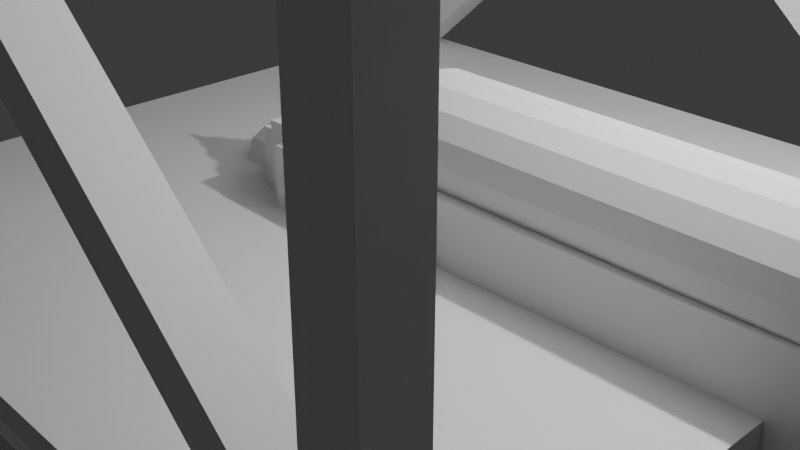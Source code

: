 # Source: test.blend  (saved by Blender 4.5.90; exported with 4.5.12 LTS)
import bpy
from mathutils import Matrix  # noqa: F401  (used for matrix-valued properties, if any)

bpy.ops.wm.read_factory_settings(use_empty=True)
scene = bpy.context.scene
scene.name = 'Scene'

# ---- collections
col_collection = bpy.data.collections.new('Collection'); scene.collection.children.link(col_collection)

# ---- materials (node trees are filled in below, after node groups)
mat_material = bpy.data.materials.new('Material')
mat_material.alpha_threshold = 0.0
mat_material.roughness = 0.5
mat_material.line_color = (0.0, 0.0, 0.0, 1.0)

# ---- material node trees
mat_material.use_nodes = True; mat_material.node_tree.nodes.clear()
_N = mat_material.node_tree.nodes; _L = mat_material.node_tree.links
n0 = _N.new('ShaderNodeOutputMaterial'); n0.name = 'Material Output'; n0.location = (200, 100)
n1 = _N.new('ShaderNodeBsdfPrincipled'); n1.name = 'Principled BSDF'; n1.location = (-200, 100)
n1.inputs[3].default_value = 1.45
_L.new(n1.outputs[0], n0.inputs[0])
n0.is_active_output = True

# ---- world
world_world = bpy.data.worlds.new('World'); scene.world = world_world
world_world.use_nodes = True; world_world.node_tree.nodes.clear()
_N = world_world.node_tree.nodes; _L = world_world.node_tree.links
n0 = _N.new('ShaderNodeOutputWorld'); n0.name = 'World Output'; n0.location = (200, 100)
n1 = _N.new('ShaderNodeBackground'); n1.name = 'Background'; n1.location = (-200, 100)
n1.inputs[0].default_value = (0.05088, 0.05088, 0.05088, 1.0)
_L.new(n1.outputs[0], n0.inputs[0])
n0.is_active_output = True
world_world.color = (0.05088, 0.05088, 0.05088)
world_world.sun_shadow_jitter_overblur = 0.0

# ---- cameras
cam_camera = bpy.data.cameras.new('Camera')
cam_camera.clip_end = 100.0
cam_camera.ortho_scale = 7.314

# ---- lights
light_light = bpy.data.lights.new('Light', 'POINT')
light_light.energy = 1000.0
light_light.shadow_soft_size = 0.1

# ---- meshes
me_cube = bpy.data.meshes.new('Cube')
me_cube.from_pydata([(-4.4, -4.4, 0.132), (-4.4, -4.4, -0.132), (-4.4, 0.0, -0.132), (-4.4, 0.0, 0.132), (0.0, -4.4, 0.132), (0.0, -4.4, -0.132), (0.0, 0.0, -0.132), (0.0, 0.0, 0.132), (-4.24, -4.24, -9.201), (-4.24, -4.24, 7.258), (-4.24, -3.76, -9.201), (-4.24, -3.76, 7.258), (-3.76, -4.24, -9.201), (-3.76, -4.24, 7.258), (-3.76, -3.76, -9.201), (-3.76, -3.736, 7.258), (-4.24, -4.24, 6.807), (-4.24, -3.76, 6.807), (-3.76, -3.736, 6.807), (-3.76, -4.24, 6.807), (-4.24, -3.76, 0.07021), (-3.76, -3.76, 0.07021), (-3.76, -4.222, 0.07021), (-4.24, -4.24, 0.07021), (-4.24, -4.24, 0.5453), (-4.24, -3.76, 0.5453), (-3.76, -3.76, 0.5453), (-3.76, -4.222, 0.5453), (-4.24, -3.76, -1.644), (-3.76, -3.76, -1.644), (-3.76, -4.24, -1.644), (-4.24, -4.24, -1.644), (-4.24, -3.76, -2.137), (-3.76, -3.76, -2.137), (-3.76, -4.24, -2.137), (-4.24, -4.24, -2.137), (4.4, -4.4, 0.132), (4.4, -4.4, -0.132), (4.4, 0.0, -0.132), (4.4, 0.0, 0.132), (4.24, -4.24, -9.201), (4.24, -4.24, 7.258), (4.24, -3.76, -9.201), (4.24, -3.76, 7.258), (3.76, -4.24, -9.201), (3.76, -4.222, 7.258), (3.76, -3.76, -9.201), (3.76, -3.76, 7.258), (4.24, -4.24, 6.807), (4.24, -3.76, 6.807), (3.76, -3.76, 6.807), (3.76, -4.222, 6.807), (4.24, -3.76, -0.03577), (3.76, -3.736, -0.03577), (3.76, -4.24, -0.03577), (4.24, -4.24, -0.03577), (4.24, -4.24, 0.5453), (4.24, -3.76, 0.5453), (3.76, -3.736, 0.5453), (3.76, -4.24, 0.5453), (4.24, -3.76, -1.644), (3.76, -3.76, -1.644), (3.76, -4.24, -1.644), (4.24, -4.24, -1.644), (4.24, -3.76, -2.137), (3.76, -3.76, -2.137), (3.76, -4.24, -2.137), (4.24, -4.24, -2.137), (-4.4, 4.4, 0.132), (-4.4, 4.4, -0.132), (0.0, 4.4, 0.132), (0.0, 4.4, -0.132), (-4.24, 4.24, -9.201), (-4.24, 4.24, 7.258), (-4.24, 3.76, -9.201), (-4.24, 3.76, 7.258), (-3.76, 4.24, -9.201), (-3.76, 4.224, 7.258), (-3.76, 3.76, -9.201), (-3.76, 3.752, 7.258), (-4.24, 4.24, 6.807), (-4.24, 3.76, 6.807), (-3.76, 3.752, 6.807), (-3.76, 4.224, 6.807), (-4.24, 3.76, 0.07021), (-3.76, 3.76, 0.07021), (-3.76, 4.24, 0.07021), (-4.24, 4.24, 0.07021), (-4.24, 4.24, 0.5453), (-4.24, 3.76, 0.5453), (-3.76, 3.76, 0.5453), (-3.76, 4.24, 0.5453), (-4.24, 3.76, -1.644), (-3.76, 3.76, -1.644), (-3.76, 4.24, -1.644), (-4.24, 4.24, -1.644), (-4.24, 3.76, -2.137), (-3.76, 3.76, -2.137), (-3.76, 4.24, -2.137), (-4.24, 4.24, -2.137), (4.4, 4.4, 0.132), (4.4, 4.4, -0.132), (4.24, 4.24, -9.201), (4.24, 4.24, 7.258), (4.24, 3.76, -9.201), (4.24, 3.76, 7.258), (3.76, 4.24, -9.201), (3.76, 4.24, 7.258), (3.76, 3.76, -9.201), (3.76, 3.76, 7.258), (4.24, 4.24, 6.807), (4.24, 3.76, 6.807), (3.76, 3.76, 6.807), (3.76, 4.24, 6.807), (4.24, 3.76, 0.07021), (3.76, 3.752, 0.07021), (3.76, 4.224, 0.07021), (4.24, 4.24, 0.07021), (4.24, 4.24, 0.5453), (4.24, 3.76, 0.5453), (3.76, 3.752, 0.5453), (3.76, 4.224, 0.5453), (4.24, 3.76, -1.644), (3.76, 3.76, -1.644), (3.76, 4.24, -1.644), (4.24, 4.24, -1.644), (4.24, 3.76, -2.137), (3.76, 3.76, -2.137), (3.76, 4.24, -2.137), (4.24, 4.24, -2.137), (4.24, -3.76, -1.644), (3.76, -3.76, -1.644), (4.24, -3.76, -2.137), (3.76, -3.76, -2.137), (4.24, 3.76, -1.644), (3.76, 3.76, -1.644), (4.24, 3.76, -2.137), (3.76, 3.76, -2.137), (4.401, -4.24, 6.807), (4.401, -4.24, 7.258), (4.401, -3.76, 7.258), (4.401, -3.76, 6.807), (4.401, 4.24, 6.807), (4.401, 4.24, 7.258), (4.401, 3.76, 7.258), (4.401, 3.76, 6.807), (-4.405, -4.24, 6.807), (-4.405, -4.24, 7.258), (-4.405, -3.76, 7.258), (-4.405, -3.76, 6.807), (-4.405, 4.24, 6.807), (-4.405, 4.24, 7.258), (-4.405, 3.76, 7.258), (-4.405, 3.76, 6.807)], [], [(7, 3, 0, 4), (5, 4, 0, 1), (1, 0, 3, 2), (2, 6, 5, 1), (11, 17, 149, 148), (81, 82, 18, 17), (53, 54, 19, 18), (19, 13, 9, 16), (10, 14, 12, 8), (15, 11, 9, 13), (27, 19, 16, 24), (26, 18, 19, 27), (25, 17, 18, 26), (24, 16, 17, 25), (31, 23, 20, 28), (28, 20, 21, 29), (29, 21, 22, 30), (30, 22, 23, 31), (23, 24, 25, 20), (20, 25, 26, 21), (51, 45, 27, 22), (22, 27, 24, 23), (34, 30, 31, 35), (65, 66, 34, 33), (96, 97, 33, 32), (35, 31, 28, 32), (8, 35, 32, 10), (10, 32, 33, 14), (14, 33, 34, 12), (12, 34, 35, 8), (7, 4, 36, 39), (5, 37, 36, 4), (37, 38, 39, 36), (38, 37, 5, 6), (110, 103, 143, 142), (112, 111, 49, 50), (50, 51, 22, 21), (51, 48, 41, 45), (42, 40, 44, 46), (47, 45, 41, 43), (59, 56, 48, 51), (58, 59, 51, 50), (57, 58, 50, 49), (56, 57, 49, 48), (63, 60, 52, 55), (60, 61, 53, 52), (61, 62, 54, 53), (62, 63, 55, 54), (55, 52, 57, 56), (52, 53, 58, 57), (58, 53, 18, 15), (54, 55, 56, 59), (66, 67, 63, 62), (61, 65, 33, 29), (61, 60, 130, 131), (67, 64, 60, 63), (40, 42, 64, 67), (42, 46, 65, 64), (46, 44, 66, 65), (44, 40, 67, 66), (7, 70, 68, 3), (71, 69, 68, 70), (69, 2, 3, 68), (2, 69, 71, 6), (9, 11, 148, 147), (75, 81, 17, 11), (116, 115, 82, 83), (83, 80, 73, 77), (74, 72, 76, 78), (79, 77, 73, 75), (91, 88, 80, 83), (90, 91, 83, 82), (89, 90, 82, 81), (88, 89, 81, 80), (95, 92, 84, 87), (92, 93, 85, 84), (93, 94, 86, 85), (94, 95, 87, 86), (87, 84, 89, 88), (84, 85, 90, 89), (107, 113, 86, 91), (86, 87, 88, 91), (98, 99, 95, 94), (128, 127, 97, 98), (92, 96, 32, 28), (99, 96, 92, 95), (72, 74, 96, 99), (74, 78, 97, 96), (78, 76, 98, 97), (76, 72, 99, 98), (7, 39, 100, 70), (71, 70, 100, 101), (101, 100, 39, 38), (38, 6, 71, 101), (41, 48, 138, 139), (109, 112, 50, 47), (109, 107, 91, 90), (113, 107, 103, 110), (104, 108, 106, 102), (109, 105, 103, 107), (121, 113, 110, 118), (120, 112, 113, 121), (119, 111, 112, 120), (118, 110, 111, 119), (125, 117, 114, 122), (122, 114, 115, 123), (123, 115, 116, 124), (124, 116, 117, 125), (117, 118, 119, 114), (114, 119, 120, 115), (121, 116, 83, 77), (116, 121, 118, 117), (128, 124, 125, 129), (124, 128, 98, 94), (60, 64, 132, 130), (129, 125, 122, 126), (102, 129, 126, 104), (104, 126, 127, 108), (108, 127, 128, 106), (106, 128, 129, 102), (97, 93, 29, 33), (93, 92, 28, 29), (127, 123, 93, 97), (123, 124, 94, 93), (137, 136, 132, 133), (135, 137, 133, 131), (126, 122, 134, 136), (122, 123, 135, 134), (64, 65, 133, 132), (127, 126, 136, 137), (65, 61, 131, 133), (123, 127, 137, 135), (136, 134, 130, 132), (134, 135, 131, 130), (66, 62, 30, 34), (62, 61, 29, 30), (54, 59, 13, 19), (59, 58, 15, 13), (45, 47, 26, 27), (47, 50, 21, 26), (113, 112, 85, 86), (112, 109, 90, 85), (115, 120, 79, 82), (120, 121, 77, 79), (82, 79, 15, 18), (79, 75, 11, 15), (111, 105, 43, 49), (105, 109, 47, 43), (138, 141, 140, 139), (142, 143, 144, 145), (48, 49, 141, 138), (111, 110, 142, 145), (43, 41, 139, 140), (49, 43, 140, 141), (105, 111, 145, 144), (103, 105, 144, 143), (146, 147, 148, 149), (150, 153, 152, 151), (73, 80, 150, 151), (80, 81, 153, 150), (81, 75, 152, 153), (75, 73, 151, 152), (16, 9, 147, 146), (17, 16, 146, 149)])
_uv = me_cube.uv_layers.new(name='UVMap')
_uv.uv.foreach_set('vector', [0.4996, 0.5, 0.4916, 0.5, 0.4916, 0.492, 0.4996, 0.492, 0.4996, 0.4274, 0.4996, 0.4435, 0.4916, 0.4435, 0.4916, 0.4274, 0.492, 0.4274, 0.492, 0.4435, 0.5, 0.4435, 0.5, 0.4274, 0.4916, 0.5, 0.4996, 0.5, 0.4996, 0.492, 0.4916, 0.492, 0.4919, 0.8764, 0.4919, 0.8491, 0.4916, 0.8491, 0.4916, 0.8764, 0.4919, 0.5069, 0.4928, 0.5068, 0.4928, 0.4932, 0.4919, 0.4931, 0.4932, 0.4333, 0.4923, 0.4333, 0.4923, 0.8491, 0.4932, 0.8491, 0.4928, 0.8491, 0.4928, 0.8764, 0.4919, 0.8764, 0.4919, 0.8491, 0.4919, 0.4931, 0.4928, 0.4931, 0.4928, 0.4923, 0.4919, 0.4923, 0.4928, 0.4932, 0.4919, 0.4931, 0.4919, 0.4923, 0.4928, 0.4923, 0.4928, 0.4686, 0.4928, 0.8491, 0.4919, 0.8491, 0.4919, 0.4686, 0.4931, 0.4686, 0.4932, 0.8491, 0.4923, 0.8491, 0.4923, 0.4686, 0.4919, 0.4686, 0.4919, 0.8491, 0.4928, 0.8491, 0.4928, 0.4686, 0.4923, 0.4686, 0.4923, 0.8491, 0.4931, 0.8491, 0.4931, 0.4686, 0.4923, 0.3355, 0.4923, 0.4397, 0.4931, 0.4397, 0.4931, 0.3355, 0.4919, 0.3355, 0.4919, 0.4397, 0.4928, 0.4397, 0.4928, 0.3355, 0.4931, 0.3355, 0.4931, 0.4397, 0.4923, 0.4397, 0.4923, 0.3355, 0.4928, 0.3355, 0.4928, 0.4397, 0.4919, 0.4397, 0.4919, 0.3355, 0.4923, 0.4397, 0.4923, 0.4686, 0.4931, 0.4686, 0.4931, 0.4397, 0.4919, 0.4397, 0.4919, 0.4686, 0.4928, 0.4686, 0.4928, 0.4397, 0.5065, 0.8491, 0.5065, 0.8764, 0.4928, 0.4686, 0.4928, 0.4397, 0.4928, 0.4397, 0.4928, 0.4686, 0.4919, 0.4686, 0.4919, 0.4397, 0.4928, 0.3056, 0.4928, 0.3355, 0.4919, 0.3355, 0.4919, 0.3056, 0.5065, 0.4931, 0.5065, 0.4923, 0.4928, 0.4923, 0.4928, 0.4931, 0.4919, 0.5069, 0.4928, 0.5069, 0.4928, 0.4931, 0.4919, 0.4931, 0.4923, 0.3056, 0.4923, 0.3355, 0.4931, 0.3355, 0.4931, 0.3056, 0.4923, -0.1236, 0.4923, 0.3056, 0.4931, 0.3056, 0.4931, -0.1236, 0.4919, -0.1236, 0.4919, 0.3056, 0.4928, 0.3056, 0.4928, -0.1236, 0.4931, -0.1236, 0.4931, 0.3056, 0.4923, 0.3056, 0.4923, -0.1236, 0.4928, -0.1236, 0.4928, 0.3056, 0.4919, 0.3056, 0.4919, -0.1236, 0.4996, 0.5, 0.4996, 0.492, 0.5077, 0.492, 0.5077, 0.5, 0.4996, 0.4274, 0.5077, 0.4274, 0.5077, 0.4435, 0.4996, 0.4435, 0.492, 0.4274, 0.5, 0.4274, 0.5, 0.4435, 0.492, 0.4435, 0.5077, 0.5, 0.5077, 0.492, 0.4996, 0.492, 0.4996, 0.5, 0.5074, 0.8491, 0.5074, 0.8764, 0.5077, 0.8764, 0.5077, 0.8491, 0.5065, 0.5069, 0.5074, 0.5069, 0.5074, 0.4931, 0.5065, 0.4931, 0.4931, 0.8491, 0.4923, 0.8491, 0.4923, 0.4397, 0.4931, 0.4397, 0.5065, 0.8491, 0.5074, 0.8491, 0.5074, 0.8764, 0.5065, 0.8764, 0.5074, 0.4931, 0.5074, 0.4923, 0.5065, 0.4923, 0.5065, 0.4931, 0.5065, 0.4931, 0.5065, 0.4923, 0.5074, 0.4923, 0.5074, 0.4931, 0.5065, 0.4686, 0.5074, 0.4686, 0.5074, 0.8491, 0.5065, 0.8491, 0.4932, 0.4686, 0.4923, 0.4686, 0.4923, 0.8491, 0.4931, 0.8491, 0.5074, 0.4686, 0.5065, 0.4686, 0.5065, 0.8491, 0.5074, 0.8491, 0.4923, 0.4686, 0.4931, 0.4686, 0.4931, 0.8491, 0.4923, 0.8491, 0.4923, 0.3355, 0.4931, 0.3355, 0.4931, 0.4333, 0.4923, 0.4333, 0.5074, 0.3355, 0.5065, 0.3355, 0.5065, 0.4333, 0.5074, 0.4333, 0.4931, 0.3355, 0.4923, 0.3355, 0.4923, 0.4333, 0.4932, 0.4333, 0.5065, 0.3355, 0.5074, 0.3355, 0.5074, 0.4333, 0.5065, 0.4333, 0.4923, 0.4333, 0.4931, 0.4333, 0.4931, 0.4686, 0.4923, 0.4686, 0.5074, 0.4333, 0.5065, 0.4333, 0.5065, 0.4686, 0.5074, 0.4686, 0.5065, 0.4686, 0.5065, 0.4333, 0.4928, 0.8491, 0.4928, 0.8764, 0.5065, 0.4333, 0.5074, 0.4333, 0.5074, 0.4686, 0.5065, 0.4686, 0.5065, 0.3056, 0.5074, 0.3056, 0.5074, 0.3355, 0.5065, 0.3355, 0.5065, 0.3355, 0.5065, 0.3056, 0.4928, 0.3056, 0.4928, 0.3355, 0.5065, 0.4931, 0.5074, 0.4931, 0.5074, 0.4931, 0.5065, 0.4931, 0.4923, 0.3056, 0.4931, 0.3056, 0.4931, 0.3355, 0.4923, 0.3355, 0.4923, -0.1236, 0.4931, -0.1236, 0.4931, 0.3056, 0.4923, 0.3056, 0.5074, -0.1236, 0.5065, -0.1236, 0.5065, 0.3056, 0.5074, 0.3056, 0.4931, -0.1236, 0.4923, -0.1236, 0.4923, 0.3056, 0.4931, 0.3056, 0.5065, -0.1236, 0.5074, -0.1236, 0.5074, 0.3056, 0.5065, 0.3056, 0.4996, 0.5, 0.4996, 0.508, 0.4916, 0.508, 0.4916, 0.5, 0.4996, 0.4274, 0.4916, 0.4274, 0.4916, 0.4435, 0.4996, 0.4435, 0.508, 0.4274, 0.5, 0.4274, 0.5, 0.4435, 0.508, 0.4435, 0.4916, 0.5, 0.4916, 0.508, 0.4996, 0.508, 0.4996, 0.5, 0.4919, 0.4923, 0.4919, 0.4931, 0.4916, 0.4931, 0.4916, 0.4923, 0.5069, 0.8764, 0.5069, 0.8491, 0.4931, 0.8491, 0.4931, 0.8764, 0.5077, 0.4397, 0.5068, 0.4397, 0.5068, 0.8491, 0.5077, 0.8491, 0.4928, 0.8491, 0.4919, 0.8491, 0.4919, 0.8764, 0.4928, 0.8764, 0.4919, 0.5069, 0.4919, 0.5077, 0.4928, 0.5077, 0.4928, 0.5069, 0.4928, 0.5068, 0.4928, 0.5077, 0.4919, 0.5077, 0.4919, 0.5069, 0.4928, 0.4686, 0.4919, 0.4686, 0.4919, 0.8491, 0.4928, 0.8491, 0.5069, 0.4686, 0.5077, 0.4686, 0.5077, 0.8491, 0.5068, 0.8491, 0.4919, 0.4686, 0.4928, 0.4686, 0.4928, 0.8491, 0.4919, 0.8491, 0.5077, 0.4686, 0.5069, 0.4686, 0.5069, 0.8491, 0.5077, 0.8491, 0.5077, 0.3355, 0.5069, 0.3355, 0.5069, 0.4397, 0.5077, 0.4397, 0.4919, 0.3355, 0.4928, 0.3355, 0.4928, 0.4397, 0.4919, 0.4397, 0.5069, 0.3355, 0.5077, 0.3355, 0.5077, 0.4397, 0.5069, 0.4397, 0.4928, 0.3355, 0.4919, 0.3355, 0.4919, 0.4397, 0.4928, 0.4397, 0.5077, 0.4397, 0.5069, 0.4397, 0.5069, 0.4686, 0.5077, 0.4686, 0.4919, 0.4397, 0.4928, 0.4397, 0.4928, 0.4686, 0.4919, 0.4686, 0.5065, 0.8764, 0.5065, 0.8491, 0.4928, 0.4397, 0.4928, 0.4686, 0.4928, 0.4397, 0.4919, 0.4397, 0.4919, 0.4686, 0.4928, 0.4686, 0.4928, 0.3056, 0.4919, 0.3056, 0.4919, 0.3355, 0.4928, 0.3355, 0.5065, 0.5077, 0.5065, 0.5069, 0.4928, 0.5069, 0.4928, 0.5077, 0.5069, 0.3355, 0.5069, 0.3056, 0.4931, 0.3056, 0.4931, 0.3355, 0.5077, 0.3056, 0.5069, 0.3056, 0.5069, 0.3355, 0.5077, 0.3355, 0.5077, -0.1236, 0.5069, -0.1236, 0.5069, 0.3056, 0.5077, 0.3056, 0.4919, -0.1236, 0.4928, -0.1236, 0.4928, 0.3056, 0.4919, 0.3056, 0.5069, -0.1236, 0.5077, -0.1236, 0.5077, 0.3056, 0.5069, 0.3056, 0.4928, -0.1236, 0.4919, -0.1236, 0.4919, 0.3056, 0.4928, 0.3056, 0.4996, 0.5, 0.5077, 0.5, 0.5077, 0.508, 0.4996, 0.508, 0.4996, 0.4274, 0.4996, 0.4435, 0.5077, 0.4435, 0.5077, 0.4274, 0.508, 0.4274, 0.508, 0.4435, 0.5, 0.4435, 0.5, 0.4274, 0.5077, 0.5, 0.4996, 0.5, 0.4996, 0.508, 0.5077, 0.508, 0.5074, 0.8764, 0.5074, 0.8491, 0.5077, 0.8491, 0.5077, 0.8764, 0.5069, 0.8764, 0.5069, 0.8491, 0.4931, 0.8491, 0.4931, 0.8764, 0.5069, 0.8764, 0.5077, 0.8764, 0.5077, 0.4686, 0.5069, 0.4686, 0.5065, 0.8491, 0.5065, 0.8764, 0.5074, 0.8764, 0.5074, 0.8491, 0.5074, 0.5069, 0.5065, 0.5069, 0.5065, 0.5077, 0.5074, 0.5077, 0.5065, 0.5069, 0.5074, 0.5069, 0.5074, 0.5077, 0.5065, 0.5077, 0.5065, 0.4686, 0.5065, 0.8491, 0.5074, 0.8491, 0.5074, 0.4686, 0.5068, 0.4686, 0.5069, 0.8491, 0.5077, 0.8491, 0.5077, 0.4686, 0.5074, 0.4686, 0.5074, 0.8491, 0.5065, 0.8491, 0.5065, 0.4686, 0.5077, 0.4686, 0.5077, 0.8491, 0.5069, 0.8491, 0.5069, 0.4686, 0.5077, 0.3355, 0.5077, 0.4397, 0.5069, 0.4397, 0.5069, 0.3355, 0.5074, 0.3355, 0.5074, 0.4397, 0.5065, 0.4397, 0.5065, 0.3355, 0.5069, 0.3355, 0.5068, 0.4397, 0.5077, 0.4397, 0.5077, 0.3355, 0.5065, 0.3355, 0.5065, 0.4397, 0.5074, 0.4397, 0.5074, 0.3355, 0.5077, 0.4397, 0.5077, 0.4686, 0.5069, 0.4686, 0.5069, 0.4397, 0.5074, 0.4397, 0.5074, 0.4686, 0.5065, 0.4686, 0.5065, 0.4397, 0.5065, 0.4686, 0.5065, 0.4397, 0.4928, 0.8491, 0.4928, 0.8764, 0.5065, 0.4397, 0.5065, 0.4686, 0.5074, 0.4686, 0.5074, 0.4397, 0.5065, 0.3056, 0.5065, 0.3355, 0.5074, 0.3355, 0.5074, 0.3056, 0.5065, 0.3355, 0.5065, 0.3056, 0.4928, 0.3056, 0.4928, 0.3355, 0.5074, 0.4931, 0.5074, 0.4931, 0.5074, 0.4931, 0.5074, 0.4931, 0.5077, 0.3056, 0.5077, 0.3355, 0.5069, 0.3355, 0.5069, 0.3056, 0.5077, -0.1236, 0.5077, 0.3056, 0.5069, 0.3056, 0.5069, -0.1236, 0.5074, -0.1236, 0.5074, 0.3056, 0.5065, 0.3056, 0.5065, -0.1236, 0.5069, -0.1236, 0.5069, 0.3056, 0.5077, 0.3056, 0.5077, -0.1236, 0.5065, -0.1236, 0.5065, 0.3056, 0.5074, 0.3056, 0.5074, -0.1236, 0.5069, 0.3056, 0.5069, 0.3355, 0.4931, 0.3355, 0.4931, 0.3056, 0.4928, 0.5069, 0.4919, 0.5069, 0.4919, 0.4931, 0.4928, 0.4931, 0.5065, 0.3056, 0.5065, 0.3355, 0.4928, 0.3355, 0.4928, 0.3056, 0.5065, 0.5069, 0.5065, 0.5077, 0.4928, 0.5077, 0.4928, 0.5069, 0.5065, 0.5069, 0.5074, 0.5069, 0.5074, 0.4931, 0.5065, 0.4931, 0.5069, 0.3355, 0.5069, 0.3056, 0.4931, 0.3056, 0.4931, 0.3355, 0.5074, 0.5069, 0.5074, 0.5069, 0.5074, 0.5069, 0.5074, 0.5069, 0.5074, 0.5069, 0.5065, 0.5069, 0.5065, 0.5069, 0.5074, 0.5069, 0.5074, 0.4931, 0.5065, 0.4931, 0.5065, 0.4931, 0.5074, 0.4931, 0.5065, 0.5069, 0.5074, 0.5069, 0.5074, 0.5069, 0.5065, 0.5069, 0.5065, 0.4931, 0.5065, 0.4931, 0.5065, 0.4931, 0.5065, 0.4931, 0.5065, 0.5069, 0.5065, 0.5069, 0.5065, 0.5069, 0.5065, 0.5069, 0.5069, 0.3056, 0.5069, 0.3355, 0.4931, 0.3355, 0.4931, 0.3056, 0.5074, 0.5069, 0.5065, 0.5069, 0.5065, 0.4931, 0.5074, 0.4931, 0.5065, 0.3056, 0.5065, 0.3355, 0.4928, 0.3355, 0.4928, 0.3056, 0.5065, 0.4923, 0.5065, 0.4931, 0.4928, 0.4931, 0.4928, 0.4923, 0.5065, 0.4333, 0.5065, 0.4686, 0.4928, 0.8764, 0.4928, 0.8491, 0.4923, 0.4686, 0.4932, 0.4686, 0.4932, 0.8764, 0.4923, 0.8764, 0.4923, 0.8764, 0.4931, 0.8764, 0.4931, 0.4686, 0.4923, 0.4686, 0.5065, 0.8764, 0.5065, 0.8491, 0.4928, 0.4397, 0.4928, 0.4686, 0.5077, 0.8491, 0.5069, 0.8491, 0.5069, 0.4397, 0.5077, 0.4397, 0.5065, 0.8491, 0.5065, 0.8764, 0.4928, 0.4686, 0.4928, 0.4397, 0.5065, 0.4397, 0.5065, 0.4686, 0.4928, 0.8764, 0.4928, 0.8491, 0.5068, 0.4686, 0.5077, 0.4686, 0.5077, 0.8764, 0.5068, 0.8764, 0.5068, 0.8491, 0.5068, 0.8764, 0.4932, 0.8764, 0.4932, 0.8491, 0.4928, 0.5068, 0.4919, 0.5069, 0.4919, 0.4931, 0.4928, 0.4932, 0.5069, 0.8491, 0.5069, 0.8764, 0.4931, 0.8764, 0.4931, 0.8491, 0.5074, 0.5069, 0.5065, 0.5069, 0.5065, 0.4931, 0.5074, 0.4931, 0.4923, 0.8491, 0.4931, 0.8491, 0.4931, 0.8764, 0.4923, 0.8764, 0.5077, 0.8491, 0.5077, 0.8764, 0.5069, 0.8764, 0.5069, 0.8491, 0.5074, 0.4923, 0.5074, 0.4931, 0.5077, 0.4931, 0.5077, 0.4923, 0.5074, 0.5069, 0.5074, 0.5077, 0.5077, 0.5077, 0.5077, 0.5069, 0.5074, 0.4931, 0.5074, 0.4923, 0.5077, 0.4923, 0.5077, 0.4931, 0.5074, 0.8491, 0.5074, 0.8764, 0.5077, 0.8764, 0.5077, 0.8491, 0.5074, 0.8764, 0.5074, 0.8491, 0.5077, 0.8491, 0.5077, 0.8764, 0.5074, 0.5077, 0.5074, 0.5069, 0.5077, 0.5069, 0.5077, 0.5077, 0.4923, 0.8491, 0.4923, 0.8764, 0.4931, 0.8764, 0.4931, 0.8491, 0.5077, 0.8491, 0.5069, 0.8491, 0.5069, 0.8764, 0.5077, 0.8764, 0.4919, 0.8764, 0.4919, 0.8491, 0.4916, 0.8491, 0.4916, 0.8764, 0.4919, 0.5077, 0.4919, 0.5069, 0.4916, 0.5069, 0.4916, 0.5077, 0.4919, 0.8491, 0.4919, 0.8764, 0.4916, 0.8764, 0.4916, 0.8491, 0.4919, 0.5069, 0.4919, 0.5077, 0.4916, 0.5077, 0.4916, 0.5069, 0.4919, 0.8491, 0.4919, 0.8764, 0.4916, 0.8764, 0.4916, 0.8491, 0.4919, 0.4931, 0.4919, 0.4923, 0.4916, 0.4923, 0.4916, 0.4931])
me_cube.materials.append(mat_material)
me_cube.use_mirror_vertex_groups = False
me_cube.update()
me_cube_001 = bpy.data.meshes.new('Cube.001')
me_cube_001.from_pydata([(-4.407, -4.807, 7.09), (-4.407, -4.807, 7.29), (-4.407, 4.807, 7.09), (-4.407, 4.807, 7.29), (4.407, -4.807, 7.09), (4.407, -4.807, 7.29), (4.407, 4.807, 7.09), (4.407, 4.807, 7.29), (-4.407, 4.487, 7.09), (-4.407, -4.487, 7.09), (-4.407, -4.487, 7.29), (-4.407, 4.487, 7.29), (4.407, -4.487, 7.09), (4.407, 4.487, 7.09), (4.407, 4.487, 7.29), (4.407, -4.487, 7.29), (-4.407, 4.49, 7.367), (-4.407, 4.805, 7.423), (4.407, 4.805, 7.423), (4.407, -4.49, 7.367), (4.407, -4.805, 7.423), (-4.407, -4.805, 7.423), (-4.407, -4.49, 7.367), (4.407, 4.49, 7.367), (-4.407, 0.0, 10.02), (4.407, 0.0, 10.02), (4.407, 0.0, 9.752), (-4.407, 0.0, 9.752), (4.407, -4.883, 7.292), (-4.407, -4.883, 7.292), (4.407, -4.88, 7.424), (-4.407, -4.88, 7.424), (-4.407, 4.864, 7.291), (4.407, 4.864, 7.291), (-4.407, 4.862, 7.424), (4.407, 4.862, 7.424)], [], [(8, 11, 3, 2), (2, 3, 7, 6), (12, 15, 5, 4), (4, 5, 1, 0), (9, 12, 4, 0), (17, 18, 35, 34), (14, 7, 18, 23), (14, 11, 10, 15), (2, 6, 13, 8), (8, 13, 12, 9), (6, 7, 14, 13), (13, 14, 15, 12), (0, 1, 10, 9), (9, 10, 11, 8), (25, 26, 23, 18), (24, 25, 18, 17), (10, 1, 21, 22), (15, 10, 22, 19), (5, 15, 19, 20), (3, 11, 16, 17), (21, 1, 29, 31), (11, 14, 23, 16), (26, 27, 16, 23), (27, 24, 17, 16), (22, 21, 24, 27), (19, 22, 27, 26), (21, 20, 25, 24), (20, 19, 26, 25), (29, 28, 30, 31), (1, 5, 28, 29), (20, 21, 31, 30), (5, 20, 30, 28), (33, 32, 34, 35), (7, 3, 32, 33), (3, 17, 34, 32), (18, 7, 33, 35)])
_uv = me_cube_001.uv_layers.new(name='UVMap')
_uv.uv.foreach_set('vector', [0.8774, -1.47, 0.8774, -0.662, 0.9043, -0.662, 0.9043, -1.47, 0.09587, -1.47, 0.09587, -0.662, 0.9041, -0.662, 0.9041, -1.47, 0.1229, -1.47, 0.1229, -0.662, 0.096, -0.662, 0.096, -1.47, 0.9041, -1.47, 0.9041, -0.662, 0.09587, -0.662, 0.09587, -1.47, 0.09587, 0.1229, 0.9041, 0.1229, 0.9041, 0.096, 0.09587, 0.096, 0.09587, 0.9041, 0.9041, 0.9041, 0.9041, 0.9089, 0.09587, 0.9089, 0.8774, -0.662, 0.9043, -0.662, 0.9041, -0.1281, 0.8776, -0.3524, 0.9041, 0.8774, 0.09587, 0.8774, 0.09587, 0.1229, 0.9041, 0.1229, 0.09587, 0.9043, 0.9041, 0.9043, 0.9041, 0.8774, 0.09587, 0.8774, 0.09587, 0.8774, 0.9041, 0.8774, 0.9041, 0.1229, 0.09587, 0.1229, 0.9043, -1.47, 0.9043, -0.662, 0.8774, -0.662, 0.8774, -1.47, 0.8774, -1.47, 0.8774, -0.662, 0.1229, -0.662, 0.1229, -1.47, 0.096, -1.47, 0.096, -0.662, 0.1229, -0.662, 0.1229, -1.47, 0.1229, -1.47, 0.1229, -0.662, 0.8774, -0.662, 0.8774, -1.47, 0.5001, 10.37, 0.5001, 9.284, 0.8776, -0.3524, 0.9041, -0.1281, 0.09587, 10.37, 0.9041, 10.37, 0.9041, -0.1281, 0.09587, -0.1281, 0.1229, -0.662, 0.096, -0.662, 0.0962, -0.1281, 0.1227, -0.3524, 0.9041, -0.662, 0.09587, -0.662, 0.09587, -0.3524, 0.9041, -0.3524, 0.096, -0.662, 0.1229, -0.662, 0.1227, -0.3524, 0.0962, -0.1281, 0.9043, -0.662, 0.8774, -0.662, 0.8776, -0.3524, 0.9041, -0.1281, 0.0962, -0.1281, 0.096, -0.662, 0.08964, -0.6563, 0.08984, -0.1225, 0.09587, -0.662, 0.9041, -0.662, 0.9041, -0.3524, 0.09587, -0.3524, 0.9041, 9.284, 0.09587, 9.284, 0.09587, -0.3524, 0.9041, -0.3524, 0.5001, 9.284, 0.5001, 10.37, 0.9041, -0.1281, 0.8776, -0.3524, 0.1227, -0.3524, 0.0962, -0.1281, 0.5001, 10.37, 0.5001, 9.284, 0.9041, -0.3524, 0.09587, -0.3524, 0.09587, 9.284, 0.9041, 9.284, 0.09587, -0.1281, 0.9041, -0.1281, 0.9041, 10.37, 0.09587, 10.37, 0.0962, -0.1281, 0.1227, -0.3524, 0.5001, 9.284, 0.5001, 10.37, 0.09587, -0.6563, 0.9041, -0.6563, 0.9041, -0.1225, 0.09587, -0.1225, 0.09587, 0.096, 0.9041, 0.096, 0.9041, 0.08964, 0.09587, 0.08964, 0.9041, 0.0962, 0.09587, 0.0962, 0.09587, 0.08984, 0.9041, 0.08984, 0.096, -0.662, 0.0962, -0.1281, 0.08984, -0.1225, 0.08964, -0.6563, 0.9041, -0.6577, 0.09587, -0.6577, 0.09587, -0.1238, 0.9041, -0.1238, 0.9041, 0.9043, 0.09587, 0.9043, 0.09587, 0.9091, 0.9041, 0.9091, 0.9043, -0.662, 0.9041, -0.1281, 0.9089, -0.1238, 0.9091, -0.6577, 0.9041, -0.1281, 0.9043, -0.662, 0.9091, -0.6577, 0.9089, -0.1238])
me_cube_001.update()
me_cube_002 = bpy.data.meshes.new('Cube.002')
me_cube_002.from_pydata([(-0.9018, -0.5318, -1.0), (-0.8121, -0.7968, 0.8121), (-0.9018, 0.5318, -1.0), (-0.8121, 0.7968, 0.8121), (0.9018, -0.5318, -1.0), (0.8121, -0.7968, 0.8121), (0.9018, 0.5318, -1.0), (0.8121, 0.7968, 0.8121), (-0.8121, 0.7968, -0.8121), (-0.8121, -0.7968, -0.8121), (0.8121, 0.7968, -0.8121), (0.8121, -0.7968, -0.8121), (-0.9009, 0.5318, -1.276), (-0.9009, -0.5318, -1.276), (0.9009, 0.5318, -1.355), (0.9009, -0.5318, -1.355), (-0.9123, 0.5318, -1.584), (-0.9123, -0.5318, -1.584), (0.8796, 0.5318, -1.79), (0.8796, -0.5318, -1.79), (-0.9436, 0.5318, -1.958), (-0.9436, -0.5318, -1.958), (0.7931, 0.5318, -2.444), (0.7931, -0.5318, -2.444), (-1.047, 0.5318, -2.385), (-1.047, -0.5318, -2.385), (0.5692, 0.5318, -3.185), (0.5692, -0.5318, -3.185), (-1.28, 0.5318, -2.891), (-1.28, -0.5318, -2.891), (0.1601, 0.5318, -3.977), (0.1601, -0.5318, -3.977), (-1.688, 0.5318, -3.431), (-1.688, -0.5318, -3.431), (-0.2475, 0.5318, -4.517), (-0.2475, -0.5318, -4.517), (-2.349, 0.5318, -4.617), (-2.349, -0.5318, -4.617), (-0.4534, 0.5318, -4.89), (-0.4534, -0.5318, -4.89), (-2.345, 0.5318, -5.139), (-2.345, -0.5318, -5.139), (-0.3541, 0.5318, -5.032), (-0.3541, -0.5318, -5.032), (-1.625, 0.5318, -5.779), (-1.625, -0.5318, -5.779), (-0.4041, 0.5318, -5.828), (-0.4041, -0.5318, -5.828), (-0.05003, -0.5318, -5.029), (-0.05003, 0.5318, -5.029), (0.08746, -0.5318, -5.732), (0.08746, 0.5318, -5.732), (-1.0, -0.7968, -1.0), (-0.7034, -0.4248, 1.0), (-0.7034, 0.4248, 1.0), (-1.0, 0.7968, -1.0), (1.137, 0.6622, -0.6871), (1.137, 0.6622, 0.6981), (1.137, -0.6622, 0.6981), (1.137, -0.6622, -0.6871), (-0.8121, -0.895, -0.8121), (-0.8121, -0.895, 0.8121), (-0.8121, 0.895, 0.8121), (-0.8121, 0.895, -0.8121), (0.8121, 0.895, -0.8121), (0.8121, 0.895, 0.8121), (0.8121, -0.895, 0.8121), (0.8121, -0.895, -0.8121), (-1.213, 0.6304, -0.7912), (-1.213, -0.6304, -0.7912), (-1.213, -0.6304, 0.7912), (-1.213, 0.6304, 0.7912), (-1.353, 0.4812, -0.6039), (-1.353, -0.4812, -0.6039), (-1.353, -0.4812, 0.6039), (-1.353, 0.4812, 0.6039), (-1.353, 0.6304, -0.7912), (-1.353, -0.6304, -0.7912), (-1.353, -0.6304, 0.7912), (-1.353, 0.6304, 0.7912), (-1.931, -0.3054, 0.3833), (-1.486, 0.4812, -0.6039), (-1.931, -0.07175, 0.5048), (-1.486, -0.4812, -0.6039), (-1.931, -0.07175, -0.5048), (-1.931, -0.3054, -0.3833), (-1.486, -0.4812, 0.6039), (-1.931, -0.4022, -0.09005), (-1.931, 0.07175, -0.5048), (-1.486, 0.4812, 0.6039), (-1.931, 0.4022, -0.09005), (-1.931, 0.3054, -0.3833), (-1.585, 0.4022, -0.09005), (-1.585, 0.07175, -0.5048), (-1.585, 0.3054, -0.3833), (-1.556, 0.1276, -0.5749), (-1.556, 0.4581, -0.1602), (-1.486, 0.4812, -0.6039), (-1.556, 0.3613, -0.4534), (-1.585, -0.07175, -0.5048), (-1.585, -0.4022, -0.09005), (-1.585, -0.3054, -0.3833), (-1.556, -0.4581, -0.1602), (-1.556, -0.1276, -0.5749), (-1.486, -0.4812, -0.6039), (-1.556, -0.3613, -0.4534), (-1.585, -0.4022, 0.09005), (-1.585, -0.07175, 0.5048), (-1.585, -0.3054, 0.3833), (-1.556, -0.1276, 0.5749), (-1.556, -0.4581, 0.1602), (-1.486, -0.4812, 0.6039), (-1.556, -0.3613, 0.4534), (-1.585, 0.07175, 0.5048), (-1.585, 0.4022, 0.09005), (-1.585, 0.3054, 0.3833), (-1.556, 0.4581, 0.1602), (-1.556, 0.1276, 0.5749), (-1.486, 0.4812, 0.6039), (-1.556, 0.3613, 0.4534), (-1.931, -0.4022, 0.09005), (-1.931, 0.4022, 0.09005), (-1.931, 0.3054, 0.3833), (-1.931, 0.07175, 0.5048), (-2.058, 0.2848, 0.3574), (-2.058, 0.06691, 0.4707), (-2.058, -0.06691, 0.4707), (-2.058, -0.06691, -0.4707), (-2.058, 0.06691, -0.4707), (-2.058, -0.2848, -0.3574), (-2.058, 0.3751, 0.08397), (-2.058, -0.2848, 0.3574), (-2.058, -0.3751, 0.08397), (-2.058, 0.3751, -0.08397), (-2.058, 0.2848, -0.3574), (-2.058, -0.3751, -0.08397), (-2.216, 0.1547, 0.1942), (-2.216, 0.03635, 0.2557), (-2.216, -0.03635, 0.2557), (-2.216, -0.03635, -0.2557), (-2.216, 0.03635, -0.2557), (-2.216, -0.1547, -0.1942), (-2.216, 0.2038, 0.04562), (-2.216, -0.1547, 0.1942), (-2.216, -0.2038, 0.04562), (-2.216, 0.2038, -0.04562), (-2.216, 0.1547, -0.1942), (-2.216, -0.2038, -0.04562), (-0.2228, 0.4248, 1.0), (1.0, 0.7968, -1.0), (1.0, -0.7968, -1.0), (-0.2228, -0.4248, 1.0), (6.568, 0.5424, 0.6981), (6.568, 0.5424, -0.2649), (6.568, -0.5424, -0.2649), (6.568, -0.5424, 0.6981), (1.012, -0.58, -0.993), (1.012, 0.58, -0.993), (6.717, -0.4703, -0.5496), (6.717, 0.4703, -0.5496), (1.019, -0.3176, -1.085), (1.019, 0.3176, -1.085), (6.724, -0.2575, -0.6412), (6.724, 0.2575, -0.6412), (1.0, 0.6652, 0.8348), (1.0, 0.6652, -0.8348), (1.0, -0.6652, 0.8348), (1.0, -0.6652, -0.8348), (6.705, 0.5394, 0.8348), (6.705, 0.5394, -0.3914), (6.705, -0.5394, 0.8348), (6.705, -0.5394, -0.3914), (1.135, 0.6102, 0.6981), (1.135, 0.6102, -0.6871), (1.135, -0.6102, 0.6981), (1.135, -0.6102, -0.6871), (6.567, 0.4904, 0.6981), (6.567, 0.4904, -0.2649), (6.567, -0.4904, 0.6981), (6.567, -0.4904, -0.2649), (6.771, 0.5394, 0.8348), (6.771, 0.5394, 0.02397), (6.771, -0.5394, 0.02397), (6.771, -0.5394, 0.8348), (8.709, 0.5394, 0.8348), (8.709, 0.5394, 0.4414), (8.709, -0.5394, 0.4414), (8.709, -0.5394, 0.8348), (-1.0, -0.7968, 1.0), (-1.0, 0.7968, 1.0), (1.0, 0.7968, 1.0), (1.0, -0.7968, 1.0), (-0.7034, -0.4248, 1.194), (-0.7034, 0.4248, 1.194), (-0.2228, 0.4248, 1.194), (-0.2228, -0.4248, 1.194), (-0.8623, -0.4248, 1.288), (-0.8623, 0.4248, 1.288), (-0.7055, 0.2722, 1.484), (-0.7055, -0.2722, 1.484), (-0.9123, -0.2614, 1.342), (-0.9123, 0.2614, 1.342), (-0.9669, 0.2722, 1.455), (-0.9669, -0.2722, 1.455), (-0.7164, 0.1237, 1.581), (-0.7164, -0.1237, 1.581), (-0.9778, 0.1237, 1.552), (-0.9778, -0.1237, 1.552), (-0.7796, 0.08262, 1.683), (-0.7796, -0.08262, 1.683), (-0.9386, 0.08262, 1.665), (-0.9386, -0.08262, 1.665), (-0.7283, 0.1237, 1.689), (-0.7283, -0.1237, 1.689), (-0.9898, 0.1237, 1.659), (-0.9898, -0.1237, 1.659), (-0.8118, 0.03717, 1.752), (-0.8118, -0.03717, 1.752), (-0.9708, 0.03717, 1.734), (-0.9708, -0.03717, 1.734), (-0.8235, 0.01886, 1.857), (-0.8235, -0.01886, 1.857), (-0.9825, 0.01886, 1.84), (-0.9825, -0.01886, 1.84)], [], [(189, 55, 68, 71), (7, 10, 64, 65), (164, 166, 170, 168), (9, 11, 67, 60), (0, 2, 12, 13), (53, 151, 195, 192), (2, 0, 52, 55), (6, 2, 55, 149), (4, 6, 149, 150), (0, 4, 150, 52), (15, 13, 17, 19), (4, 0, 13, 15), (2, 6, 14, 12), (6, 4, 15, 14), (12, 14, 18, 16), (14, 15, 19, 18), (13, 12, 16, 17), (16, 18, 22, 20), (22, 23, 27, 26), (18, 19, 23, 22), (17, 16, 20, 21), (19, 17, 21, 23), (27, 25, 29, 31), (21, 20, 24, 25), (23, 21, 25, 27), (20, 22, 26, 24), (30, 31, 35, 34), (24, 26, 30, 28), (26, 27, 31, 30), (25, 24, 28, 29), (34, 35, 39, 38), (29, 28, 32, 33), (31, 29, 33, 35), (28, 30, 34, 32), (39, 37, 41, 43), (33, 32, 36, 37), (35, 33, 37, 39), (32, 34, 38, 36), (42, 43, 48, 49), (36, 38, 42, 40), (38, 39, 43, 42), (37, 36, 40, 41), (44, 46, 47, 45), (41, 40, 44, 45), (43, 41, 45, 47), (40, 42, 46, 44), (49, 48, 50, 51), (46, 42, 49, 51), (43, 47, 50, 48), (47, 46, 51, 50), (9, 1, 188, 52), (3, 8, 55, 189), (8, 10, 149, 55), (7, 3, 189, 190), (10, 7, 190, 149), (5, 11, 150, 191), (11, 9, 52, 150), (1, 5, 191, 188), (63, 62, 65, 64), (67, 66, 61, 60), (10, 8, 63, 64), (1, 9, 60, 61), (5, 1, 61, 66), (11, 5, 66, 67), (3, 7, 65, 62), (8, 3, 62, 63), (71, 68, 76, 79), (52, 188, 70, 69), (188, 189, 71, 70), (55, 52, 69, 68), (69, 70, 78, 77), (70, 71, 79, 78), (68, 69, 77, 76), (73, 72, 76, 77), (74, 73, 77, 78), (75, 74, 78, 79), (72, 75, 79, 76), (108, 107, 82, 80), (85, 87, 135, 129), (106, 108, 80, 120), (101, 100, 87, 85), (93, 99, 84, 88), (115, 114, 121, 122), (99, 101, 85, 84), (107, 113, 123, 82), (113, 115, 122, 123), (75, 72, 81, 89), (72, 73, 83, 81), (73, 74, 86, 83), (74, 75, 89, 86), (95, 98, 97), (98, 96, 97), (102, 105, 104), (105, 103, 104), (109, 112, 111), (112, 110, 111), (116, 119, 118), (119, 117, 118), (92, 96, 98, 94), (94, 98, 95, 93), (102, 100, 101, 105), (105, 101, 99, 103), (109, 107, 108, 112), (112, 108, 106, 110), (116, 114, 115, 119), (119, 115, 113, 117), (116, 96, 92, 114), (95, 103, 99, 93), (114, 92, 90, 121), (89, 81, 97, 96, 116, 118), (81, 83, 104, 103, 95, 97), (102, 110, 106, 100), (83, 86, 111, 110, 102, 104), (109, 117, 113, 107), (86, 89, 118, 117, 109, 111), (94, 93, 88, 91), (92, 94, 91, 90), (100, 106, 120, 87), (129, 135, 147, 141), (121, 90, 133, 130), (87, 120, 132, 135), (84, 85, 129, 127), (91, 88, 128, 134), (88, 84, 127, 128), (123, 122, 124, 125), (122, 121, 130, 124), (80, 82, 126, 131), (90, 91, 134, 133), (82, 123, 125, 126), (120, 80, 131, 132), (139, 141, 147, 144, 143, 138, 137, 136, 142, 145, 146, 140), (132, 131, 143, 144), (128, 127, 139, 140), (134, 128, 140, 146), (130, 133, 145, 142), (127, 129, 141, 139), (131, 126, 138, 143), (125, 124, 136, 137), (133, 134, 146, 145), (124, 130, 142, 136), (135, 132, 144, 147), (126, 125, 137, 138), (164, 165, 149, 190), (165, 167, 150, 149), (166, 164, 190, 191), (167, 166, 191, 150), (170, 171, 182, 183), (58, 59, 175, 174), (154, 155, 178, 179), (169, 171, 158, 159), (157, 159, 163, 161), (165, 169, 159, 157), (167, 165, 157, 156), (171, 167, 156, 158), (160, 161, 163, 162), (156, 157, 161, 160), (158, 156, 160, 162), (159, 158, 162, 163), (57, 56, 165, 164), (59, 58, 166, 167), (153, 152, 168, 169), (155, 154, 171, 170), (58, 155, 170, 166), (152, 57, 164, 168), (56, 153, 169, 165), (154, 59, 167, 171), (173, 172, 176, 177), (174, 175, 179, 178), (153, 56, 173, 177), (155, 58, 174, 178), (152, 153, 177, 176), (56, 57, 172, 173), (59, 154, 179, 175), (57, 152, 176, 172), (180, 183, 187, 184), (171, 169, 181, 182), (168, 170, 183, 180), (169, 168, 180, 181), (185, 184, 187, 186), (181, 180, 184, 185), (183, 182, 186, 187), (182, 181, 185, 186), (53, 54, 189, 188), (54, 148, 190, 189), (148, 151, 191, 190), (151, 53, 188, 191), (195, 194, 198, 199), (148, 54, 193, 194), (151, 148, 194, 195), (54, 53, 192, 193), (197, 196, 200, 201), (193, 192, 196, 197), (192, 195, 199, 196), (194, 193, 197, 198), (202, 201, 200, 203), (196, 199, 203, 200), (198, 197, 201, 202), (198, 202, 206, 204), (204, 206, 214, 212), (199, 198, 204, 205), (203, 199, 205, 207), (202, 203, 207, 206), (209, 208, 216, 217), (206, 207, 215, 214), (207, 205, 213, 215), (205, 204, 212, 213), (208, 209, 213, 212), (211, 210, 214, 215), (209, 211, 215, 213), (210, 208, 212, 214), (219, 217, 221, 223), (208, 210, 218, 216), (210, 211, 219, 218), (211, 209, 217, 219), (221, 220, 222, 223), (217, 216, 220, 221), (216, 218, 222, 220), (218, 219, 223, 222)])
_uv = me_cube_002.uv_layers.new(name='UVMap')
_uv.uv.foreach_set('vector', [0.3436, 0.2233, 0.4856, 0.2233, 0.4708, 0.2081, 0.3584, 0.2081, 0.357, 0.3505, 0.4723, 0.3505, 0.4723, 0.3575, 0.357, 0.3575, 0.3973, 0.3653, 0.4918, 0.3653, 0.4828, 0.7704, 0.4062, 0.7704, 0.5011, 0.2366, 0.5011, 0.3519, 0.5081, 0.3519, 0.5081, 0.2366, 0.4856, 0.2562, 0.4856, 0.3317, 0.5052, 0.3317, 0.5052, 0.2562, 0.3436, 0.2443, 0.3436, 0.2784, 0.3299, 0.2784, 0.3299, 0.2443, 0.4068, 0.2302, 0.4823, 0.2302, 0.5011, 0.2233, 0.3879, 0.2233, 0.4068, 0.3583, 0.4068, 0.2302, 0.3879, 0.2233, 0.3879, 0.3653, 0.4823, 0.3583, 0.4068, 0.3583, 0.3879, 0.3653, 0.5011, 0.3653, 0.4823, 0.2302, 0.4823, 0.3583, 0.5011, 0.3653, 0.5011, 0.2233, 0.5109, 0.3582, 0.5052, 0.2303, 0.5271, 0.2295, 0.5417, 0.3567, 0.4856, 0.3583, 0.4856, 0.2302, 0.5052, 0.2303, 0.5109, 0.3582, 0.4856, 0.2302, 0.4856, 0.3583, 0.5109, 0.3582, 0.5052, 0.2303, 0.4856, 0.3317, 0.4856, 0.2562, 0.5109, 0.2562, 0.5109, 0.3317, 0.5052, 0.2303, 0.5109, 0.3582, 0.5417, 0.3567, 0.5271, 0.2295, 0.5109, 0.3317, 0.5109, 0.2562, 0.5417, 0.2562, 0.5417, 0.3317, 0.5052, 0.2562, 0.5052, 0.3317, 0.5271, 0.3317, 0.5271, 0.2562, 0.5271, 0.2295, 0.5417, 0.3567, 0.5882, 0.3506, 0.5536, 0.2273, 0.5882, 0.3317, 0.5882, 0.2562, 0.6408, 0.2562, 0.6408, 0.3317, 0.5417, 0.3317, 0.5417, 0.2562, 0.5882, 0.2562, 0.5882, 0.3317, 0.5271, 0.2562, 0.5271, 0.3317, 0.5536, 0.3317, 0.5536, 0.2562, 0.5417, 0.3567, 0.5271, 0.2295, 0.5536, 0.2273, 0.5882, 0.3506, 0.6408, 0.3347, 0.584, 0.2199, 0.6199, 0.2034, 0.697, 0.3056, 0.5536, 0.2562, 0.5536, 0.3317, 0.584, 0.3317, 0.584, 0.2562, 0.5882, 0.3506, 0.5536, 0.2273, 0.584, 0.2199, 0.6408, 0.3347, 0.5536, 0.2273, 0.5882, 0.3506, 0.6408, 0.3347, 0.584, 0.2199, 0.697, 0.3317, 0.697, 0.2562, 0.7354, 0.2562, 0.7354, 0.3317, 0.584, 0.2199, 0.6408, 0.3347, 0.697, 0.3056, 0.6199, 0.2034, 0.6408, 0.3317, 0.6408, 0.2562, 0.697, 0.2562, 0.697, 0.3317, 0.584, 0.2562, 0.584, 0.3317, 0.6199, 0.3317, 0.6199, 0.2562, 0.7354, 0.3317, 0.7354, 0.2562, 0.7619, 0.2562, 0.7619, 0.3317, 0.6199, 0.2562, 0.6199, 0.3317, 0.6583, 0.3317, 0.6583, 0.2562, 0.697, 0.3056, 0.6199, 0.2034, 0.6583, 0.1744, 0.7354, 0.2767, 0.6199, 0.2034, 0.697, 0.3056, 0.7354, 0.2767, 0.6583, 0.1744, 0.7619, 0.2621, 0.7425, 0.1275, 0.7795, 0.1277, 0.7719, 0.2691, 0.6583, 0.2562, 0.6583, 0.3317, 0.7425, 0.3317, 0.7425, 0.2562, 0.7354, 0.2767, 0.6583, 0.1744, 0.7425, 0.1275, 0.7619, 0.2621, 0.6583, 0.1744, 0.7354, 0.2767, 0.7619, 0.2621, 0.7425, 0.1275, 0.4068, 0.2691, 0.4823, 0.2691, 0.4823, 0.2907, 0.4068, 0.2907, 0.7425, 0.1275, 0.7619, 0.2621, 0.7719, 0.2691, 0.7795, 0.1277, 0.7619, 0.3317, 0.7619, 0.2562, 0.7719, 0.2562, 0.7719, 0.3317, 0.7425, 0.2562, 0.7425, 0.3317, 0.7795, 0.3317, 0.7795, 0.2562, 0.4068, 0.1789, 0.4068, 0.2656, 0.4823, 0.2656, 0.4823, 0.1789, 0.4823, 0.1277, 0.4068, 0.1277, 0.4068, 0.1789, 0.4823, 0.1789, 0.7719, 0.2691, 0.7795, 0.1277, 0.825, 0.1789, 0.8285, 0.2656, 0.7795, 0.1277, 0.7719, 0.2691, 0.8285, 0.2656, 0.825, 0.1789, 0.7717, 0.3317, 0.7717, 0.2562, 0.8217, 0.2562, 0.8217, 0.3317, 0.8285, 0.2656, 0.7719, 0.2691, 0.7717, 0.2907, 0.8217, 0.3005, 0.7719, 0.2691, 0.8285, 0.2656, 0.8217, 0.3005, 0.7717, 0.2907, 0.4823, 0.2656, 0.4068, 0.2656, 0.4068, 0.3005, 0.4823, 0.3005, 0.4723, 0.2366, 0.357, 0.2366, 0.3436, 0.2233, 0.4856, 0.2233, 0.357, 0.2366, 0.4723, 0.2366, 0.4856, 0.2233, 0.3436, 0.2233, 0.4723, 0.2366, 0.4723, 0.3519, 0.4856, 0.3653, 0.4856, 0.2233, 0.357, 0.3519, 0.357, 0.2366, 0.3436, 0.2233, 0.3436, 0.3653, 0.4723, 0.3519, 0.357, 0.3519, 0.3436, 0.3653, 0.4856, 0.3653, 0.357, 0.3519, 0.4723, 0.3519, 0.4856, 0.3653, 0.3436, 0.3653, 0.4723, 0.3519, 0.4723, 0.2366, 0.4856, 0.2233, 0.4856, 0.3653, 0.357, 0.2366, 0.357, 0.3519, 0.3436, 0.3653, 0.3436, 0.2233, 0.4723, 0.2366, 0.357, 0.2366, 0.357, 0.3519, 0.4723, 0.3519, 0.4723, 0.3519, 0.357, 0.3519, 0.357, 0.2366, 0.4723, 0.2366, 0.3879, 0.3519, 0.3879, 0.2366, 0.381, 0.2366, 0.381, 0.3519, 0.357, 0.2374, 0.4723, 0.2374, 0.4723, 0.2304, 0.357, 0.2304, 0.5011, 0.3519, 0.5011, 0.2366, 0.5081, 0.2366, 0.5081, 0.3519, 0.4723, 0.2374, 0.357, 0.2374, 0.357, 0.2304, 0.4723, 0.2304, 0.3879, 0.2366, 0.3879, 0.3519, 0.381, 0.3519, 0.381, 0.2366, 0.4723, 0.3505, 0.357, 0.3505, 0.357, 0.3575, 0.4723, 0.3575, 0.3584, 0.2081, 0.4708, 0.2081, 0.4708, 0.1982, 0.3584, 0.1982, 0.4856, 0.2233, 0.3436, 0.2233, 0.3584, 0.2081, 0.4708, 0.2081, 0.5011, 0.2233, 0.3879, 0.2233, 0.3998, 0.2081, 0.4893, 0.2081, 0.3879, 0.2233, 0.5011, 0.2233, 0.4893, 0.2081, 0.3998, 0.2081, 0.4708, 0.2081, 0.3584, 0.2081, 0.3584, 0.1982, 0.4708, 0.1982, 0.4893, 0.2081, 0.3998, 0.2081, 0.3998, 0.1982, 0.4893, 0.1982, 0.3998, 0.2081, 0.4893, 0.2081, 0.4893, 0.1982, 0.3998, 0.1982, 0.4575, 0.2598, 0.4575, 0.3281, 0.4708, 0.3387, 0.4708, 0.2492, 0.3717, 0.2598, 0.4575, 0.2598, 0.4708, 0.2492, 0.3584, 0.2492, 0.3717, 0.3281, 0.3717, 0.2598, 0.3584, 0.2492, 0.3584, 0.3387, 0.4575, 0.3281, 0.3717, 0.3281, 0.3584, 0.3387, 0.4708, 0.3387, 0.4662, 0.1817, 0.4496, 0.1817, 0.4496, 0.1572, 0.4662, 0.1572, 0.4418, 0.1572, 0.421, 0.1572, 0.4206, 0.1481, 0.44, 0.1481, 0.4082, 0.1817, 0.3874, 0.1817, 0.3874, 0.1572, 0.4082, 0.1572, 0.4418, 0.1817, 0.421, 0.1817, 0.421, 0.1572, 0.4418, 0.1572, 0.4394, 0.1817, 0.4496, 0.1817, 0.4496, 0.1572, 0.4394, 0.1572, 0.3874, 0.1817, 0.4082, 0.1817, 0.4082, 0.1572, 0.3874, 0.1572, 0.4496, 0.1817, 0.4662, 0.1817, 0.4662, 0.1572, 0.4496, 0.1572, 0.4496, 0.1817, 0.4394, 0.1817, 0.4394, 0.1572, 0.4496, 0.1572, 0.4394, 0.1817, 0.4228, 0.1817, 0.4228, 0.1572, 0.4394, 0.1572, 0.3717, 0.1982, 0.4575, 0.1982, 0.4575, 0.1888, 0.3717, 0.1888, 0.4103, 0.1982, 0.4787, 0.1982, 0.4787, 0.1888, 0.4103, 0.1888, 0.4575, 0.1982, 0.3717, 0.1982, 0.3717, 0.1888, 0.4575, 0.1888, 0.4787, 0.1982, 0.4103, 0.1982, 0.4103, 0.1888, 0.4787, 0.1888, 0.4554, 0.303, 0.4468, 0.3196, 0.4575, 0.3281, 0.4468, 0.3196, 0.426, 0.3265, 0.4575, 0.3281, 0.426, 0.2614, 0.4468, 0.2683, 0.4575, 0.2598, 0.4468, 0.2683, 0.4554, 0.2849, 0.4575, 0.2598, 0.3738, 0.2849, 0.3824, 0.2683, 0.3717, 0.2598, 0.3824, 0.2683, 0.4033, 0.2614, 0.3717, 0.2598, 0.4033, 0.3265, 0.3824, 0.3196, 0.3717, 0.3281, 0.3824, 0.3196, 0.3738, 0.303, 0.3717, 0.3281, 0.421, 0.3225, 0.426, 0.3265, 0.4468, 0.3196, 0.4418, 0.3156, 0.4418, 0.3156, 0.4468, 0.3196, 0.4554, 0.303, 0.4505, 0.2991, 0.426, 0.2614, 0.421, 0.2654, 0.4418, 0.2723, 0.4468, 0.2683, 0.4468, 0.2683, 0.4418, 0.2723, 0.4505, 0.2889, 0.4554, 0.2849, 0.3738, 0.2849, 0.3788, 0.2889, 0.3874, 0.2723, 0.3824, 0.2683, 0.3824, 0.2683, 0.3874, 0.2723, 0.4082, 0.2654, 0.4033, 0.2614, 0.4033, 0.3265, 0.4082, 0.3225, 0.3874, 0.3156, 0.3824, 0.3196, 0.3824, 0.3196, 0.3874, 0.3156, 0.3788, 0.2991, 0.3738, 0.303, 0.4033, 0.3265, 0.426, 0.3265, 0.421, 0.3225, 0.4082, 0.3225, 0.4554, 0.303, 0.4554, 0.2849, 0.4505, 0.2889, 0.4505, 0.2991, 0.4082, 0.1817, 0.421, 0.1817, 0.421, 0.1572, 0.4082, 0.1572, 0.3717, 0.1888, 0.4575, 0.1888, 0.4575, 0.1888, 0.426, 0.1838, 0.4033, 0.1838, 0.3717, 0.1888, 0.4103, 0.1888, 0.4787, 0.1888, 0.4787, 0.1888, 0.4536, 0.1838, 0.4355, 0.1838, 0.4103, 0.1888, 0.426, 0.2614, 0.4033, 0.2614, 0.4082, 0.2654, 0.421, 0.2654, 0.4575, 0.1888, 0.3717, 0.1888, 0.3717, 0.1888, 0.4033, 0.1838, 0.426, 0.1838, 0.4575, 0.1888, 0.3738, 0.2849, 0.3738, 0.303, 0.3788, 0.2991, 0.3788, 0.2889, 0.4787, 0.1888, 0.4103, 0.1888, 0.4103, 0.1888, 0.4355, 0.1838, 0.4536, 0.1838, 0.4787, 0.1888, 0.4228, 0.1817, 0.4394, 0.1817, 0.4394, 0.1572, 0.4228, 0.1572, 0.421, 0.1817, 0.4418, 0.1817, 0.4418, 0.1572, 0.421, 0.1572, 0.421, 0.1817, 0.4082, 0.1817, 0.4082, 0.1572, 0.421, 0.1572, 0.44, 0.2737, 0.4206, 0.2673, 0.4179, 0.2795, 0.4284, 0.283, 0.4082, 0.1572, 0.421, 0.1572, 0.4206, 0.1481, 0.4087, 0.1481, 0.421, 0.1572, 0.4082, 0.1572, 0.4087, 0.1481, 0.4206, 0.1481, 0.4496, 0.1572, 0.4662, 0.1572, 0.4647, 0.1481, 0.4493, 0.1481, 0.4228, 0.1572, 0.4394, 0.1572, 0.4398, 0.1481, 0.4243, 0.1481, 0.4394, 0.1572, 0.4496, 0.1572, 0.4493, 0.1481, 0.4398, 0.1481, 0.4394, 0.1572, 0.4228, 0.1572, 0.4243, 0.1481, 0.4398, 0.1481, 0.3874, 0.1572, 0.4082, 0.1572, 0.4087, 0.1481, 0.3892, 0.1481, 0.4662, 0.1572, 0.4496, 0.1572, 0.4493, 0.1481, 0.4647, 0.1481, 0.421, 0.1572, 0.4418, 0.1572, 0.44, 0.1481, 0.4206, 0.1481, 0.4496, 0.1572, 0.4394, 0.1572, 0.4398, 0.1481, 0.4493, 0.1481, 0.4082, 0.1572, 0.3874, 0.1572, 0.3892, 0.1481, 0.4087, 0.1481, 0.4328, 0.2914, 0.4284, 0.283, 0.4179, 0.2795, 0.4114, 0.2795, 0.4008, 0.283, 0.3965, 0.2914, 0.3965, 0.2965, 0.4008, 0.3049, 0.4114, 0.3084, 0.4179, 0.3084, 0.4284, 0.3049, 0.4328, 0.2965, 0.4087, 0.2673, 0.3892, 0.2737, 0.4008, 0.283, 0.4114, 0.2795, 0.448, 0.2987, 0.448, 0.2892, 0.4328, 0.2914, 0.4328, 0.2965, 0.44, 0.3142, 0.448, 0.2987, 0.4328, 0.2965, 0.4284, 0.3049, 0.4087, 0.3206, 0.4206, 0.3206, 0.4179, 0.3084, 0.4114, 0.3084, 0.448, 0.2892, 0.44, 0.2737, 0.4284, 0.283, 0.4328, 0.2914, 0.3892, 0.2737, 0.3812, 0.2892, 0.3965, 0.2914, 0.4008, 0.283, 0.3812, 0.2987, 0.3892, 0.3142, 0.4008, 0.3049, 0.3965, 0.2965, 0.4206, 0.3206, 0.44, 0.3142, 0.4284, 0.3049, 0.4179, 0.3084, 0.3892, 0.3142, 0.4087, 0.3206, 0.4114, 0.3084, 0.4008, 0.3049, 0.4206, 0.2673, 0.4087, 0.2673, 0.4114, 0.2795, 0.4179, 0.2795, 0.3812, 0.2892, 0.3812, 0.2987, 0.3965, 0.2965, 0.3965, 0.2914, 0.3553, 0.3412, 0.4739, 0.3412, 0.4856, 0.3505, 0.3436, 0.3505, 0.4739, 0.3412, 0.4739, 0.2467, 0.4856, 0.2374, 0.4856, 0.3505, 0.3553, 0.2467, 0.3553, 0.3412, 0.3436, 0.3505, 0.3436, 0.2374, 0.4739, 0.2467, 0.3553, 0.2467, 0.3436, 0.2374, 0.4856, 0.2374, 0.3553, 0.7704, 0.4424, 0.7704, 0.4129, 0.7751, 0.3553, 0.7751, 0.3651, 0.2469, 0.4634, 0.2469, 0.4634, 0.2506, 0.3651, 0.2506, 0.4334, 0.2554, 0.3651, 0.2554, 0.3651, 0.2591, 0.4334, 0.2591, 0.4424, 0.3323, 0.4424, 0.2557, 0.4537, 0.2606, 0.4537, 0.3274, 0.4033, 0.3661, 0.4111, 0.7712, 0.4262, 0.7717, 0.422, 0.3666, 0.4739, 0.3653, 0.4424, 0.7704, 0.4537, 0.7712, 0.4851, 0.3661, 0.4739, 0.2467, 0.4739, 0.3412, 0.4851, 0.3351, 0.4851, 0.2528, 0.4424, 0.7704, 0.4739, 0.3653, 0.4851, 0.3661, 0.4537, 0.7712, 0.4671, 0.3666, 0.422, 0.3666, 0.4262, 0.7717, 0.4628, 0.7717, 0.4851, 0.2528, 0.4851, 0.3351, 0.4916, 0.3165, 0.4916, 0.2714, 0.4779, 0.7712, 0.4857, 0.3661, 0.4671, 0.3666, 0.4628, 0.7717, 0.4537, 0.3274, 0.4537, 0.2606, 0.4602, 0.2757, 0.4602, 0.3122, 0.3651, 0.375, 0.4634, 0.375, 0.4739, 0.3653, 0.3553, 0.3653, 0.4634, 0.375, 0.3651, 0.375, 0.3553, 0.3653, 0.4739, 0.3653, 0.4334, 0.7607, 0.3651, 0.7607, 0.3553, 0.7704, 0.4424, 0.7704, 0.3651, 0.7607, 0.4334, 0.7607, 0.4424, 0.7704, 0.3553, 0.7704, 0.3651, 0.375, 0.3651, 0.7607, 0.3553, 0.7704, 0.3553, 0.3653, 0.3651, 0.7607, 0.3651, 0.375, 0.3553, 0.3653, 0.3553, 0.7704, 0.4634, 0.375, 0.4334, 0.7607, 0.4424, 0.7704, 0.4739, 0.3653, 0.4334, 0.7607, 0.4634, 0.375, 0.4739, 0.3653, 0.4424, 0.7704, 0.4634, 0.3748, 0.3651, 0.3748, 0.3651, 0.7605, 0.4334, 0.7605, 0.3651, 0.3748, 0.4634, 0.3748, 0.4334, 0.7605, 0.3651, 0.7605, 0.406, 0.7607, 0.3975, 0.375, 0.4012, 0.3748, 0.4097, 0.7605, 0.483, 0.7607, 0.4915, 0.375, 0.4878, 0.3748, 0.4793, 0.7605, 0.3651, 0.3325, 0.4334, 0.3325, 0.4334, 0.3288, 0.3651, 0.3288, 0.4634, 0.341, 0.3651, 0.341, 0.3651, 0.3373, 0.4634, 0.3373, 0.4915, 0.375, 0.483, 0.7607, 0.4793, 0.7605, 0.4878, 0.3748, 0.3975, 0.375, 0.406, 0.7607, 0.4097, 0.7605, 0.4012, 0.3748, 0.4062, 0.7751, 0.4828, 0.7751, 0.4828, 0.9127, 0.4062, 0.9127, 0.4424, 0.2557, 0.4424, 0.3323, 0.4129, 0.3323, 0.4129, 0.2557, 0.4062, 0.7704, 0.4828, 0.7704, 0.4828, 0.7751, 0.4062, 0.7751, 0.4424, 0.7704, 0.3553, 0.7704, 0.3553, 0.7751, 0.4129, 0.7751, 0.3833, 0.3323, 0.3553, 0.3323, 0.3553, 0.2557, 0.3833, 0.2557, 0.4129, 0.7751, 0.3553, 0.7751, 0.3553, 0.9127, 0.3833, 0.9127, 0.3553, 0.7751, 0.4129, 0.7751, 0.3833, 0.9127, 0.3553, 0.9127, 0.4828, 0.7751, 0.4062, 0.7751, 0.4062, 0.9127, 0.4828, 0.9127, 0.4747, 0.2443, 0.4144, 0.2443, 0.3879, 0.2233, 0.5011, 0.2233, 0.4144, 0.2443, 0.4144, 0.2784, 0.3879, 0.3653, 0.3879, 0.2233, 0.4144, 0.2784, 0.4747, 0.2784, 0.5011, 0.3653, 0.3879, 0.3653, 0.4747, 0.2784, 0.4747, 0.2443, 0.5011, 0.2233, 0.5011, 0.3653, 0.4747, 0.2784, 0.4144, 0.2784, 0.4252, 0.2442, 0.4638, 0.2442, 0.3436, 0.2784, 0.3436, 0.2443, 0.3299, 0.2443, 0.3299, 0.2784, 0.3436, 0.2638, 0.3436, 0.3241, 0.3299, 0.3241, 0.3299, 0.2638, 0.3436, 0.3241, 0.3436, 0.2638, 0.3299, 0.2638, 0.3299, 0.3241, 0.3232, 0.3241, 0.3232, 0.2638, 0.3193, 0.2754, 0.3193, 0.3125, 0.4144, 0.2443, 0.4747, 0.2443, 0.4747, 0.233, 0.4144, 0.233, 0.3299, 0.2443, 0.3299, 0.2784, 0.3093, 0.2442, 0.3232, 0.233, 0.3299, 0.2784, 0.3299, 0.2443, 0.3232, 0.233, 0.3093, 0.2442, 0.3113, 0.3133, 0.3193, 0.3125, 0.3193, 0.2754, 0.3113, 0.2746, 0.3232, 0.233, 0.3093, 0.2442, 0.3113, 0.2256, 0.3193, 0.2295, 0.3093, 0.2442, 0.3232, 0.233, 0.3193, 0.2295, 0.3113, 0.2256, 0.4252, 0.2442, 0.4252, 0.2256, 0.4357, 0.2248, 0.4357, 0.2434, 0.3023, 0.2434, 0.3044, 0.2248, 0.2968, 0.224, 0.2947, 0.2425, 0.3093, 0.2746, 0.3093, 0.3133, 0.3023, 0.3027, 0.3023, 0.2852, 0.4638, 0.2256, 0.4638, 0.2442, 0.4533, 0.2434, 0.4533, 0.2248, 0.3113, 0.3133, 0.3113, 0.2746, 0.3044, 0.2852, 0.3044, 0.3027, 0.2951, 0.2881, 0.2951, 0.2998, 0.2902, 0.2966, 0.2902, 0.2913, 0.3044, 0.3027, 0.3044, 0.2852, 0.2968, 0.2852, 0.2968, 0.3027, 0.3044, 0.2248, 0.3023, 0.2434, 0.2947, 0.2425, 0.2968, 0.224, 0.3023, 0.2852, 0.3023, 0.3027, 0.2947, 0.3027, 0.2947, 0.2852, 0.4386, 0.2389, 0.4504, 0.2389, 0.4533, 0.2425, 0.4357, 0.2425, 0.4504, 0.2276, 0.4386, 0.2276, 0.4357, 0.224, 0.4533, 0.224, 0.4504, 0.2389, 0.4504, 0.2276, 0.4533, 0.224, 0.4533, 0.2425, 0.4386, 0.2276, 0.4386, 0.2389, 0.4357, 0.2425, 0.4357, 0.224, 0.2915, 0.2253, 0.2902, 0.2366, 0.2827, 0.2358, 0.284, 0.2245, 0.2951, 0.2389, 0.2964, 0.2276, 0.2915, 0.2253, 0.2902, 0.2366, 0.2964, 0.2998, 0.2964, 0.2881, 0.2915, 0.2913, 0.2915, 0.2966, 0.2964, 0.2276, 0.2951, 0.2389, 0.2902, 0.2366, 0.2915, 0.2253, 0.4459, 0.2358, 0.4432, 0.2358, 0.4432, 0.2245, 0.4459, 0.2245, 0.2902, 0.2913, 0.2902, 0.2966, 0.2827, 0.2953, 0.2827, 0.2926, 0.2902, 0.2366, 0.2915, 0.2253, 0.284, 0.2245, 0.2827, 0.2358, 0.2915, 0.2966, 0.2915, 0.2913, 0.284, 0.2926, 0.284, 0.2953])
me_cube_002.update()
me_cylinder = bpy.data.meshes.new('Cylinder')
me_cylinder.from_pydata([(0.3045, 0.3259, 1.114), (11.46, 0.6, 1.114), (0.3045, 0.3011, 0.9896), (11.46, 0.5543, 0.8848), (0.3045, 0.2305, 0.8839), (11.46, 0.4243, 0.6901), (0.3045, 0.1247, 0.8133), (11.46, 0.2296, 0.56), (0.3045, -1.064e-09, 0.7884), (11.46, 0.0, 0.5144), (0.3045, -0.1247, 0.8133), (11.46, -0.2296, 0.56), (0.3045, -0.2305, 0.8839), (11.46, -0.4243, 0.6901), (0.3045, -0.3011, 0.9896), (11.46, -0.5543, 0.8848), (0.3045, -0.3259, 1.114), (11.46, -0.6, 1.114), (0.3045, -0.3011, 1.239), (11.46, -0.5543, 1.344), (0.3045, -0.2305, 1.345), (11.46, -0.4243, 1.539), (0.3045, -0.1247, 1.415), (11.46, -0.2296, 1.669), (0.3045, -1.064e-09, 1.44), (11.46, 0.0, 1.714), (0.3045, 0.1247, 1.415), (11.46, 0.2296, 1.669), (0.3045, 0.2305, 1.345), (11.46, 0.4243, 1.539), (0.3045, 0.3011, 1.239), (11.46, 0.5543, 1.344), (0.54, 0.6, 1.114), (0.54, 0.5543, 0.8847), (0.54, 0.4243, 0.6901), (0.54, 0.2296, 0.56), (0.54, 0.0, 0.5144), (0.54, -0.2296, 0.56), (0.54, -0.4243, 0.6901), (0.54, -0.5543, 0.8847), (0.54, -0.6, 1.114), (0.54, -0.5543, 1.344), (0.54, -0.4243, 1.539), (0.54, -0.2296, 1.669), (0.54, 0.0, 1.714), (0.54, 0.2296, 1.669), (0.54, 0.4243, 1.539), (0.54, 0.5543, 1.344), (0.3045, 0.4946, 1.114), (0.3045, 0.457, 0.9251), (0.3045, 0.3498, 0.7646), (0.3045, 0.1893, 0.6574), (0.3045, 0.0, 0.6197), (0.3045, -0.1893, 0.6574), (0.3045, -0.3498, 0.7646), (0.3045, -0.457, 0.9251), (0.3045, -0.4946, 1.114), (0.3045, -0.457, 1.304), (0.3045, -0.3498, 1.464), (0.3045, -0.1893, 1.571), (0.3045, 0.0, 1.609), (0.3045, 0.1893, 1.571), (0.3045, 0.3498, 1.464), (0.3045, 0.457, 1.304), (-0.005328, 0.3259, 1.114), (-0.005328, 0.3011, 0.9896), (-0.005328, 0.2305, 0.8839), (-0.005328, 0.1247, 0.8133), (-0.005328, -1.064e-09, 0.7884), (-0.005328, -0.1247, 0.8133), (-0.005328, -0.2305, 0.8839), (-0.005328, -0.3011, 0.9896), (-0.005328, -0.3259, 1.114), (-0.005328, -0.3011, 1.239), (-0.005328, -0.2305, 1.345), (-0.005328, -0.1247, 1.415), (-0.005328, -1.064e-09, 1.44), (-0.005328, 0.1247, 1.415), (-0.005328, 0.2305, 1.345), (-0.005328, 0.3011, 1.239)], [], [(32, 1, 3, 33), (33, 3, 5, 34), (34, 5, 7, 35), (35, 7, 9, 36), (36, 9, 11, 37), (37, 11, 13, 38), (38, 13, 15, 39), (39, 15, 17, 40), (40, 17, 19, 41), (41, 19, 21, 42), (42, 21, 23, 43), (43, 23, 25, 44), (44, 25, 27, 45), (45, 27, 29, 46), (3, 1, 31, 29, 27, 25, 23, 21, 19, 17, 15, 13, 11, 9, 7, 5), (46, 29, 31, 47), (47, 31, 1, 32), (18, 20, 74, 73), (49, 48, 32, 33), (50, 49, 33, 34), (51, 50, 34, 35), (52, 51, 35, 36), (53, 52, 36, 37), (54, 53, 37, 38), (55, 54, 38, 39), (56, 55, 39, 40), (57, 56, 40, 41), (58, 57, 41, 42), (59, 58, 42, 43), (60, 59, 43, 44), (61, 60, 44, 45), (62, 61, 45, 46), (63, 62, 46, 47), (48, 63, 47, 32), (2, 0, 48, 49), (4, 2, 49, 50), (6, 4, 50, 51), (8, 6, 51, 52), (10, 8, 52, 53), (12, 10, 53, 54), (14, 12, 54, 55), (16, 14, 55, 56), (18, 16, 56, 57), (20, 18, 57, 58), (22, 20, 58, 59), (24, 22, 59, 60), (26, 24, 60, 61), (28, 26, 61, 62), (30, 28, 62, 63), (0, 30, 63, 48), (64, 65, 66, 67, 68, 69, 70, 71, 72, 73, 74, 75, 76, 77, 78, 79), (4, 6, 67, 66), (20, 22, 75, 74), (6, 8, 68, 67), (22, 24, 76, 75), (8, 10, 69, 68), (24, 26, 77, 76), (10, 12, 70, 69), (26, 28, 78, 77), (12, 14, 71, 70), (28, 30, 79, 78), (14, 16, 72, 71), (0, 2, 65, 64), (30, 0, 64, 79), (16, 18, 73, 72), (2, 4, 66, 65)])
_uv = me_cylinder.uv_layers.new(name='UVMap')
_uv.uv.foreach_set('vector', [0.4445, 0.2016, 0.4445, 0.977, 0.4608, 0.977, 0.4608, 0.2016, 0.4608, 0.2016, 0.4608, 0.977, 0.4746, 0.977, 0.4746, 0.2016, 0.4144, 0.2016, 0.4144, 0.977, 0.4282, 0.977, 0.4282, 0.2016, 0.4282, 0.2016, 0.4282, 0.977, 0.4445, 0.977, 0.4445, 0.2016, 0.4445, 0.2016, 0.4445, 0.977, 0.4608, 0.977, 0.4608, 0.2016, 0.4608, 0.2016, 0.4608, 0.977, 0.4746, 0.977, 0.4746, 0.2016, 0.4746, 0.2016, 0.4746, 0.977, 0.4608, 0.977, 0.4608, 0.2016, 0.4608, 0.2016, 0.4608, 0.977, 0.4445, 0.977, 0.4445, 0.2016, 0.4445, 0.2016, 0.4445, 0.977, 0.4282, 0.977, 0.4282, 0.2016, 0.4282, 0.2016, 0.4282, 0.977, 0.4144, 0.977, 0.4144, 0.2016, 0.4746, 0.2016, 0.4746, 0.977, 0.4608, 0.977, 0.4608, 0.2016, 0.4608, 0.2016, 0.4608, 0.977, 0.4445, 0.977, 0.4445, 0.2016, 0.4445, 0.2016, 0.4445, 0.977, 0.4282, 0.977, 0.4282, 0.2016, 0.4282, 0.2016, 0.4282, 0.977, 0.4144, 0.977, 0.4144, 0.2016, 0.4608, 0.3333, 0.4445, 0.3366, 0.4282, 0.3333, 0.4144, 0.3241, 0.4052, 0.3103, 0.4019, 0.294, 0.4052, 0.2777, 0.4144, 0.2638, 0.4282, 0.2546, 0.4445, 0.2514, 0.4608, 0.2546, 0.4746, 0.2638, 0.4839, 0.2777, 0.4871, 0.294, 0.4839, 0.3103, 0.4746, 0.3241, 0.4144, 0.2016, 0.4144, 0.977, 0.4282, 0.977, 0.4282, 0.2016, 0.4282, 0.2016, 0.4282, 0.977, 0.4445, 0.977, 0.4445, 0.2016, 0.4357, 0.1849, 0.4282, 0.1849, 0.4282, 0.1629, 0.4357, 0.1629, 0.458, 0.1849, 0.4445, 0.1849, 0.4445, 0.2016, 0.4608, 0.2016, 0.4694, 0.1849, 0.458, 0.1849, 0.4608, 0.2016, 0.4746, 0.2016, 0.4311, 0.1849, 0.4197, 0.1849, 0.4144, 0.2016, 0.4282, 0.2016, 0.4445, 0.1849, 0.4311, 0.1849, 0.4282, 0.2016, 0.4445, 0.2016, 0.458, 0.1849, 0.4445, 0.1849, 0.4445, 0.2016, 0.4608, 0.2016, 0.4694, 0.1849, 0.458, 0.1849, 0.4608, 0.2016, 0.4746, 0.2016, 0.458, 0.1849, 0.4694, 0.1849, 0.4746, 0.2016, 0.4608, 0.2016, 0.4445, 0.1849, 0.458, 0.1849, 0.4608, 0.2016, 0.4445, 0.2016, 0.4311, 0.1849, 0.4445, 0.1849, 0.4445, 0.2016, 0.4282, 0.2016, 0.4197, 0.1849, 0.4311, 0.1849, 0.4282, 0.2016, 0.4144, 0.2016, 0.458, 0.1849, 0.4694, 0.1849, 0.4746, 0.2016, 0.4608, 0.2016, 0.4445, 0.1849, 0.458, 0.1849, 0.4608, 0.2016, 0.4445, 0.2016, 0.4311, 0.1849, 0.4445, 0.1849, 0.4445, 0.2016, 0.4282, 0.2016, 0.4197, 0.1849, 0.4311, 0.1849, 0.4282, 0.2016, 0.4144, 0.2016, 0.4311, 0.1849, 0.4197, 0.1849, 0.4144, 0.2016, 0.4282, 0.2016, 0.4445, 0.1849, 0.4311, 0.1849, 0.4282, 0.2016, 0.4445, 0.2016, 0.4534, 0.3153, 0.4445, 0.3171, 0.4445, 0.3291, 0.458, 0.3264, 0.4609, 0.3103, 0.4534, 0.3153, 0.458, 0.3264, 0.4694, 0.3188, 0.4659, 0.3028, 0.4609, 0.3103, 0.4694, 0.3188, 0.477, 0.3074, 0.4677, 0.294, 0.4659, 0.3028, 0.477, 0.3074, 0.4796, 0.294, 0.4659, 0.2851, 0.4677, 0.294, 0.4796, 0.294, 0.477, 0.2805, 0.4609, 0.2776, 0.4659, 0.2851, 0.477, 0.2805, 0.4694, 0.2691, 0.4534, 0.2726, 0.4609, 0.2776, 0.4694, 0.2691, 0.458, 0.2615, 0.4445, 0.2708, 0.4534, 0.2726, 0.458, 0.2615, 0.4445, 0.2588, 0.4357, 0.2726, 0.4445, 0.2708, 0.4445, 0.2588, 0.4311, 0.2615, 0.4282, 0.2776, 0.4357, 0.2726, 0.4311, 0.2615, 0.4197, 0.2691, 0.4231, 0.2851, 0.4282, 0.2776, 0.4197, 0.2691, 0.4121, 0.2805, 0.4214, 0.294, 0.4231, 0.2851, 0.4121, 0.2805, 0.4094, 0.294, 0.4231, 0.3028, 0.4214, 0.294, 0.4094, 0.294, 0.4121, 0.3074, 0.4282, 0.3103, 0.4231, 0.3028, 0.4121, 0.3074, 0.4197, 0.3188, 0.4357, 0.3153, 0.4282, 0.3103, 0.4197, 0.3188, 0.4311, 0.3264, 0.4445, 0.3171, 0.4357, 0.3153, 0.4311, 0.3264, 0.4445, 0.3291, 0.4445, 0.3171, 0.4534, 0.3153, 0.4609, 0.3103, 0.4659, 0.3028, 0.4677, 0.294, 0.4659, 0.2851, 0.4609, 0.2776, 0.4534, 0.2726, 0.4445, 0.2708, 0.4357, 0.2726, 0.4282, 0.2776, 0.4231, 0.2851, 0.4214, 0.294, 0.4231, 0.3028, 0.4282, 0.3103, 0.4357, 0.3153, 0.4282, 0.1849, 0.4357, 0.1849, 0.4357, 0.1629, 0.4282, 0.1629, 0.4609, 0.1849, 0.4534, 0.1849, 0.4534, 0.1629, 0.4609, 0.1629, 0.4357, 0.1849, 0.4445, 0.1849, 0.4445, 0.1629, 0.4357, 0.1629, 0.4534, 0.1849, 0.4445, 0.1849, 0.4445, 0.1629, 0.4534, 0.1629, 0.4445, 0.1849, 0.4534, 0.1849, 0.4534, 0.1629, 0.4445, 0.1629, 0.4445, 0.1849, 0.4357, 0.1849, 0.4357, 0.1629, 0.4445, 0.1629, 0.4534, 0.1849, 0.4609, 0.1849, 0.4609, 0.1629, 0.4534, 0.1629, 0.4357, 0.1849, 0.4282, 0.1849, 0.4282, 0.1629, 0.4357, 0.1629, 0.4609, 0.1849, 0.4534, 0.1849, 0.4534, 0.1629, 0.4609, 0.1629, 0.4282, 0.1849, 0.4357, 0.1849, 0.4357, 0.1629, 0.4282, 0.1629, 0.4534, 0.1849, 0.4445, 0.1849, 0.4445, 0.1629, 0.4534, 0.1629, 0.4445, 0.1849, 0.4534, 0.1849, 0.4534, 0.1629, 0.4445, 0.1629, 0.4357, 0.1849, 0.4445, 0.1849, 0.4445, 0.1629, 0.4357, 0.1629, 0.4445, 0.1849, 0.4357, 0.1849, 0.4357, 0.1629, 0.4445, 0.1629, 0.4534, 0.1849, 0.4609, 0.1849, 0.4609, 0.1629, 0.4534, 0.1629])
me_cylinder.update()
me_cylinder_001 = bpy.data.meshes.new('Cylinder.001')
me_cylinder_001.from_pydata([(9.82, 0.8, 1.116), (15.42, 0.8, 1.116), (9.82, 0.7391, 0.8096), (15.42, 0.7391, 0.8096), (9.82, 0.5657, 0.5501), (15.42, 0.5657, 0.5501), (9.82, 0.3061, 0.3767), (15.42, 0.3061, 0.3767), (9.82, 0.0, 0.3158), (15.42, 0.0, 0.3158), (9.82, -0.3061, 0.3767), (15.42, -0.3061, 0.3767), (9.82, -0.5657, 0.5501), (15.42, -0.5657, 0.5501), (9.82, -0.7391, 0.8096), (15.42, -0.7391, 0.8096), (9.82, -0.8, 1.116), (15.42, -0.8, 1.116), (9.82, -0.7391, 1.422), (15.42, -0.7391, 1.422), (9.82, -0.5657, 1.681), (15.42, -0.5657, 1.681), (9.82, -0.3061, 1.855), (15.42, -0.3061, 1.855), (9.82, 0.0, 1.916), (15.42, 0.0, 1.916), (9.82, 0.3061, 1.855), (15.42, 0.3061, 1.855), (9.82, 0.5657, 1.681), (15.42, 0.5657, 1.681), (9.82, 0.7391, 1.422), (15.42, 0.7391, 1.422), (11.34, 0.8, 1.116), (11.1, 0.8, 1.116), (11.28, 0.764, 1.116), (12.74, 0.8, 1.116), (12.5, 0.8, 1.116), (12.62, 0.764, 1.116), (14.14, 0.8, 1.116), (13.9, 0.8, 1.116), (13.96, 0.764, 1.116), (13.9, 0.7391, 0.8096), (14.14, 0.7391, 0.8096), (13.96, 0.7059, 0.8234), (12.5, 0.7391, 0.8096), (12.74, 0.7391, 0.8096), (12.62, 0.7059, 0.8234), (11.1, 0.7391, 0.8096), (11.34, 0.7391, 0.8096), (11.28, 0.7059, 0.8234), (13.9, 0.5657, 0.5501), (14.14, 0.5657, 0.5501), (13.96, 0.5403, 0.5755), (12.5, 0.5657, 0.5501), (12.74, 0.5657, 0.5501), (12.62, 0.5403, 0.5755), (11.1, 0.5657, 0.5501), (11.34, 0.5657, 0.5501), (11.28, 0.5403, 0.5755), (13.9, 0.3061, 0.3767), (14.14, 0.3061, 0.3767), (13.96, 0.2924, 0.4099), (12.5, 0.3061, 0.3767), (12.74, 0.3061, 0.3767), (12.62, 0.2924, 0.4099), (11.1, 0.3061, 0.3767), (11.34, 0.3061, 0.3767), (11.28, 0.2924, 0.4099), (13.9, 0.0, 0.3158), (14.14, 0.0, 0.3158), (13.96, 3.349e-10, 0.3517), (12.5, 0.0, 0.3158), (12.74, 0.0, 0.3158), (12.62, 3.349e-10, 0.3517), (11.1, 0.0, 0.3158), (11.34, 0.0, 0.3158), (11.28, 3.349e-10, 0.3517), (13.9, -0.3061, 0.3767), (14.14, -0.3061, 0.3767), (13.96, -0.2924, 0.4099), (12.5, -0.3061, 0.3767), (12.74, -0.3061, 0.3767), (12.62, -0.2924, 0.4099), (11.1, -0.3061, 0.3767), (11.34, -0.3061, 0.3767), (11.28, -0.2924, 0.4099), (13.9, -0.5657, 0.5501), (14.14, -0.5657, 0.5501), (13.96, -0.5403, 0.5755), (12.5, -0.5657, 0.5501), (12.74, -0.5657, 0.5501), (12.62, -0.5403, 0.5755), (11.1, -0.5657, 0.5501), (11.34, -0.5657, 0.5501), (11.28, -0.5403, 0.5755), (13.9, -0.7391, 0.8096), (14.14, -0.7391, 0.8096), (13.96, -0.7059, 0.8234), (12.5, -0.7391, 0.8096), (12.74, -0.7391, 0.8096), (12.62, -0.7059, 0.8234), (11.1, -0.7391, 0.8096), (11.34, -0.7391, 0.8096), (11.28, -0.7059, 0.8234), (13.9, -0.8, 1.116), (14.14, -0.8, 1.116), (13.96, -0.764, 1.116), (12.5, -0.8, 1.116), (12.74, -0.8, 1.116), (12.62, -0.764, 1.116), (11.1, -0.8, 1.116), (11.34, -0.8, 1.116), (11.28, -0.764, 1.116), (13.9, -0.7391, 1.422), (14.14, -0.7391, 1.422), (13.96, -0.7059, 1.408), (12.5, -0.7391, 1.422), (12.74, -0.7391, 1.422), (12.62, -0.7059, 1.408), (11.1, -0.7391, 1.422), (11.34, -0.7391, 1.422), (11.28, -0.7059, 1.408), (13.9, -0.5657, 1.681), (14.14, -0.5657, 1.681), (13.96, -0.5403, 1.656), (12.5, -0.5657, 1.681), (12.74, -0.5657, 1.681), (12.62, -0.5403, 1.656), (11.1, -0.5657, 1.681), (11.34, -0.5657, 1.681), (11.28, -0.5403, 1.656), (13.9, -0.3061, 1.855), (14.14, -0.3061, 1.855), (13.96, -0.2924, 1.822), (12.5, -0.3061, 1.855), (12.74, -0.3061, 1.855), (12.62, -0.2924, 1.822), (11.1, -0.3061, 1.855), (11.34, -0.3061, 1.855), (11.28, -0.2924, 1.822), (13.9, 0.0, 1.916), (14.14, 0.0, 1.916), (13.96, 3.349e-10, 1.88), (12.5, 0.0, 1.916), (12.74, 0.0, 1.916), (12.62, 3.349e-10, 1.88), (11.1, 0.0, 1.916), (11.34, 0.0, 1.916), (11.28, 3.349e-10, 1.88), (13.9, 0.3061, 1.855), (14.14, 0.3061, 1.855), (13.96, 0.2924, 1.822), (12.5, 0.3061, 1.855), (12.74, 0.3061, 1.855), (12.62, 0.2924, 1.822), (11.1, 0.3061, 1.855), (11.34, 0.3061, 1.855), (11.28, 0.2924, 1.822), (13.9, 0.5657, 1.681), (14.14, 0.5657, 1.681), (13.96, 0.5403, 1.656), (12.5, 0.5657, 1.681), (12.74, 0.5657, 1.681), (12.62, 0.5403, 1.656), (11.1, 0.5657, 1.681), (11.34, 0.5657, 1.681), (11.28, 0.5403, 1.656), (13.9, 0.7391, 1.422), (14.14, 0.7391, 1.422), (13.96, 0.7059, 1.408), (12.5, 0.7391, 1.422), (12.74, 0.7391, 1.422), (12.62, 0.7059, 1.408), (11.1, 0.7391, 1.422), (11.34, 0.7391, 1.422), (11.28, 0.7059, 1.408), (15.51, 0.776, 0.7943), (15.51, 0.84, 1.116), (15.51, 0.5939, 0.5218), (15.51, 0.3214, 0.3397), (15.51, 3.722e-10, 0.2758), (15.51, -0.3214, 0.3397), (15.51, -0.5939, 0.5218), (15.51, -0.776, 0.7943), (15.51, -0.84, 1.116), (15.51, -0.776, 1.437), (15.51, -0.5939, 1.71), (15.51, -0.3214, 1.892), (15.51, 3.722e-10, 1.956), (15.51, 0.3214, 1.892), (15.51, 0.5939, 1.71), (15.51, 0.776, 1.437), (15.61, 0.776, 0.7943), (15.61, 0.84, 1.116), (15.61, 0.5939, 0.5218), (15.61, 0.3214, 0.3397), (15.61, 3.722e-10, 0.2758), (15.61, -0.3214, 0.3397), (15.61, -0.5939, 0.5218), (15.61, -0.776, 0.7943), (15.61, -0.84, 1.116), (15.61, -0.776, 1.437), (15.61, -0.5939, 1.71), (15.61, -0.3214, 1.892), (15.61, 3.722e-10, 1.956), (15.61, 0.3214, 1.892), (15.61, 0.5939, 1.71), (15.61, 0.776, 1.437), (15.66, 0.6002, 0.8672), (15.66, 0.6497, 1.116), (15.66, 0.4594, 0.6564), (15.66, 0.2486, 0.5155), (15.66, -2.175e-10, 0.4661), (15.66, -0.2486, 0.5155), (15.66, -0.4594, 0.6564), (15.66, -0.6002, 0.8672), (15.66, -0.6497, 1.116), (15.66, -0.6002, 1.364), (15.66, -0.4594, 1.575), (15.66, -0.2486, 1.716), (15.66, -2.175e-10, 1.765), (15.66, 0.2486, 1.716), (15.66, 0.4594, 1.575), (15.66, 0.6002, 1.364), (15.66, 0.7175, 0.8186), (15.66, 0.7766, 1.116), (15.66, 0.5492, 0.5666), (15.66, 0.2972, 0.3982), (15.66, -2.175e-10, 0.3391), (15.66, -0.2972, 0.3982), (15.66, -0.5492, 0.5666), (15.66, -0.7175, 0.8186), (15.66, -0.7766, 1.116), (15.66, -0.7175, 1.413), (15.66, -0.5492, 1.665), (15.66, -0.2972, 1.833), (15.66, -2.175e-10, 1.892), (15.66, 0.2972, 1.833), (15.66, 0.5492, 1.665), (15.66, 0.7175, 1.413), (15.58, 0.2562, 1.01), (15.58, 0.2773, 1.116), (15.58, 0.1961, 0.9197), (15.58, 0.1061, 0.8596), (15.58, -2.175e-10, 0.8385), (15.58, -0.1061, 0.8596), (15.58, -0.1961, 0.9197), (15.58, -0.2562, 1.01), (15.58, -0.2773, 1.116), (15.58, -0.2562, 1.222), (15.58, -0.1961, 1.312), (15.58, -0.1061, 1.372), (15.58, -2.851e-08, 1.393), (15.58, 0.1061, 1.372), (15.58, 0.1961, 1.312), (15.58, 0.2562, 1.222), (15.58, 0.6002, 0.8672), (15.58, 0.6497, 1.116), (15.58, 0.4594, 0.6564), (15.58, 0.2486, 0.5155), (15.58, -2.175e-10, 0.4661), (15.58, -0.2486, 0.5155), (15.58, -0.4594, 0.6564), (15.58, -0.6002, 0.8672), (15.58, -0.6497, 1.116), (15.58, -0.6002, 1.364), (15.58, -0.4594, 1.575), (15.58, -0.2486, 1.716), (15.58, -2.175e-10, 1.765), (15.58, 0.2486, 1.716), (15.58, 0.4594, 1.575), (15.58, 0.6002, 1.364), (12.17, 0.2562, 1.01), (12.17, 0.2773, 1.116), (12.17, 0.1961, 0.9197), (12.17, 0.1061, 0.8596), (12.17, -2.175e-10, 0.8385), (12.17, -0.1061, 0.8596), (12.17, -0.1961, 0.9197), (12.17, -0.2562, 1.01), (12.17, -0.2773, 1.116), (12.17, -0.2562, 1.222), (12.17, -0.1961, 1.312), (12.17, -0.1061, 1.372), (12.17, -2.851e-08, 1.393), (12.17, 0.1061, 1.372), (12.17, 0.1961, 1.312), (12.17, 0.2562, 1.222)], [], [(7, 5, 178, 179), (0, 2, 4, 6, 8, 10, 12, 14, 16, 18, 20, 22, 24, 26, 28, 30), (174, 32, 34, 175), (175, 34, 33, 173), (171, 35, 37, 172), (172, 37, 36, 170), (168, 38, 40, 169), (169, 40, 39, 167), (165, 174, 175, 166), (166, 175, 173, 164), (162, 171, 172, 163), (163, 172, 170, 161), (159, 168, 169, 160), (160, 169, 167, 158), (156, 165, 166, 157), (157, 166, 164, 155), (153, 162, 163, 154), (154, 163, 161, 152), (150, 159, 160, 151), (151, 160, 158, 149), (147, 156, 157, 148), (148, 157, 155, 146), (144, 153, 154, 145), (145, 154, 152, 143), (141, 150, 151, 142), (142, 151, 149, 140), (138, 147, 148, 139), (139, 148, 146, 137), (135, 144, 145, 136), (136, 145, 143, 134), (132, 141, 142, 133), (133, 142, 140, 131), (129, 138, 139, 130), (130, 139, 137, 128), (126, 135, 136, 127), (127, 136, 134, 125), (123, 132, 133, 124), (124, 133, 131, 122), (120, 129, 130, 121), (121, 130, 128, 119), (117, 126, 127, 118), (118, 127, 125, 116), (114, 123, 124, 115), (115, 124, 122, 113), (111, 120, 121, 112), (112, 121, 119, 110), (108, 117, 118, 109), (109, 118, 116, 107), (105, 114, 115, 106), (106, 115, 113, 104), (102, 111, 112, 103), (103, 112, 110, 101), (99, 108, 109, 100), (100, 109, 107, 98), (96, 105, 106, 97), (97, 106, 104, 95), (93, 102, 103, 94), (94, 103, 101, 92), (90, 99, 100, 91), (91, 100, 98, 89), (87, 96, 97, 88), (88, 97, 95, 86), (84, 93, 94, 85), (85, 94, 92, 83), (81, 90, 91, 82), (82, 91, 89, 80), (78, 87, 88, 79), (79, 88, 86, 77), (75, 84, 85, 76), (76, 85, 83, 74), (72, 81, 82, 73), (73, 82, 80, 71), (69, 78, 79, 70), (70, 79, 77, 68), (66, 75, 76, 67), (67, 76, 74, 65), (63, 72, 73, 64), (64, 73, 71, 62), (60, 69, 70, 61), (61, 70, 68, 59), (57, 66, 67, 58), (58, 67, 65, 56), (54, 63, 64, 55), (55, 64, 62, 53), (51, 60, 61, 52), (52, 61, 59, 50), (48, 57, 58, 49), (49, 58, 56, 47), (45, 54, 55, 46), (46, 55, 53, 44), (42, 51, 52, 43), (43, 52, 50, 41), (32, 48, 49, 34), (34, 49, 47, 33), (35, 45, 46, 37), (37, 46, 44, 36), (38, 42, 43, 40), (40, 43, 41, 39), (0, 33, 47, 2), (30, 173, 33, 0), (32, 36, 44, 48), (174, 170, 36, 32), (35, 39, 41, 45), (171, 167, 39, 35), (168, 31, 1, 38), (38, 1, 3, 42), (42, 3, 5, 51), (45, 41, 50, 54), (48, 44, 53, 57), (2, 47, 56, 4), (51, 5, 7, 60), (54, 50, 59, 63), (57, 53, 62, 66), (4, 56, 65, 6), (60, 7, 9, 69), (63, 59, 68, 72), (66, 62, 71, 75), (6, 65, 74, 8), (69, 9, 11, 78), (72, 68, 77, 81), (75, 71, 80, 84), (8, 74, 83, 10), (78, 11, 13, 87), (81, 77, 86, 90), (84, 80, 89, 93), (10, 83, 92, 12), (87, 13, 15, 96), (90, 86, 95, 99), (93, 89, 98, 102), (12, 92, 101, 14), (96, 15, 17, 105), (99, 95, 104, 108), (102, 98, 107, 111), (14, 101, 110, 16), (105, 17, 19, 114), (108, 104, 113, 117), (111, 107, 116, 120), (16, 110, 119, 18), (114, 19, 21, 123), (117, 113, 122, 126), (120, 116, 125, 129), (18, 119, 128, 20), (123, 21, 23, 132), (126, 122, 131, 135), (129, 125, 134, 138), (20, 128, 137, 22), (132, 23, 25, 141), (135, 131, 140, 144), (138, 134, 143, 147), (22, 137, 146, 24), (141, 25, 27, 150), (144, 140, 149, 153), (147, 143, 152, 156), (24, 146, 155, 26), (150, 27, 29, 159), (153, 149, 158, 162), (156, 152, 161, 165), (26, 155, 164, 28), (159, 29, 31, 168), (162, 158, 167, 171), (165, 161, 170, 174), (28, 164, 173, 30), (179, 178, 194, 195), (15, 13, 182, 183), (23, 21, 186, 187), (31, 29, 190, 191), (9, 7, 179, 180), (17, 15, 183, 184), (25, 23, 187, 188), (3, 1, 177, 176), (1, 31, 191, 177), (11, 9, 180, 181), (19, 17, 184, 185), (27, 25, 188, 189), (5, 3, 176, 178), (13, 11, 181, 182), (21, 19, 185, 186), (29, 27, 189, 190), (200, 199, 231, 232), (187, 186, 202, 203), (180, 179, 195, 196), (188, 187, 203, 204), (181, 180, 196, 197), (189, 188, 204, 205), (182, 181, 197, 198), (190, 189, 205, 206), (183, 182, 198, 199), (191, 190, 206, 207), (184, 183, 199, 200), (176, 177, 193, 192), (177, 191, 207, 193), (185, 184, 200, 201), (178, 176, 192, 194), (186, 185, 201, 202), (221, 220, 268, 269), (192, 193, 225, 224), (193, 207, 239, 225), (201, 200, 232, 233), (194, 192, 224, 226), (202, 201, 233, 234), (195, 194, 226, 227), (203, 202, 234, 235), (196, 195, 227, 228), (204, 203, 235, 236), (197, 196, 228, 229), (205, 204, 236, 237), (198, 197, 229, 230), (206, 205, 237, 238), (199, 198, 230, 231), (207, 206, 238, 239), (209, 208, 224, 225), (208, 210, 226, 224), (210, 211, 227, 226), (211, 212, 228, 227), (212, 213, 229, 228), (213, 214, 230, 229), (214, 215, 231, 230), (215, 216, 232, 231), (216, 217, 233, 232), (217, 218, 234, 233), (218, 219, 235, 234), (219, 220, 236, 235), (220, 221, 237, 236), (221, 222, 238, 237), (222, 223, 239, 238), (223, 209, 225, 239), (255, 254, 286, 287), (214, 213, 261, 262), (222, 221, 269, 270), (215, 214, 262, 263), (223, 222, 270, 271), (216, 215, 263, 264), (208, 209, 257, 256), (209, 223, 271, 257), (217, 216, 264, 265), (210, 208, 256, 258), (218, 217, 265, 266), (211, 210, 258, 259), (219, 218, 266, 267), (212, 211, 259, 260), (220, 219, 267, 268), (213, 212, 260, 261), (241, 240, 256, 257), (240, 242, 258, 256), (242, 243, 259, 258), (243, 244, 260, 259), (244, 245, 261, 260), (245, 246, 262, 261), (246, 247, 263, 262), (247, 248, 264, 263), (248, 249, 265, 264), (249, 250, 266, 265), (250, 251, 267, 266), (251, 252, 268, 267), (252, 253, 269, 268), (253, 254, 270, 269), (254, 255, 271, 270), (255, 241, 257, 271), (272, 273, 287, 286, 285, 284, 283, 282, 281, 280, 279, 278, 277, 276, 275, 274), (248, 247, 279, 280), (240, 241, 273, 272), (241, 255, 287, 273), (249, 248, 280, 281), (242, 240, 272, 274), (250, 249, 281, 282), (243, 242, 274, 275), (251, 250, 282, 283), (244, 243, 275, 276), (252, 251, 283, 284), (245, 244, 276, 277), (253, 252, 284, 285), (246, 245, 277, 278), (254, 253, 285, 286), (247, 246, 278, 279)])
_uv = me_cylinder_001.uv_layers.new(name='UVMap')
_uv.uv.foreach_set('vector', [0.4228, 0.4146, 0.4043, 0.4146, 0.4023, 0.421, 0.4217, 0.421, 0.4445, 0.3508, 0.4663, 0.3464, 0.4847, 0.3341, 0.497, 0.3157, 0.5013, 0.294, 0.497, 0.2722, 0.4847, 0.2538, 0.4663, 0.2415, 0.4445, 0.2372, 0.4228, 0.2415, 0.4043, 0.2538, 0.392, 0.2722, 0.3877, 0.294, 0.392, 0.3157, 0.4043, 0.3341, 0.4228, 0.3464, 0.4228, 0.125, 0.4445, 0.125, 0.4445, 0.1208, 0.4238, 0.1208, 0.4238, 0.1208, 0.4445, 0.1208, 0.4445, 0.1078, 0.4228, 0.1078, 0.4228, 0.2244, 0.4445, 0.2244, 0.4445, 0.2158, 0.4238, 0.2158, 0.4238, 0.2158, 0.4445, 0.2158, 0.4445, 0.2072, 0.4228, 0.2072, 0.4228, 0.3238, 0.4445, 0.3238, 0.4445, 0.3107, 0.4238, 0.3107, 0.4238, 0.3107, 0.4445, 0.3107, 0.4445, 0.3066, 0.4228, 0.3066, 0.4043, 0.125, 0.4228, 0.125, 0.4238, 0.1208, 0.4062, 0.1208, 0.4062, 0.1208, 0.4238, 0.1208, 0.4228, 0.1078, 0.4043, 0.1078, 0.4043, 0.2244, 0.4228, 0.2244, 0.4238, 0.2158, 0.4062, 0.2158, 0.4062, 0.2158, 0.4238, 0.2158, 0.4228, 0.2072, 0.4043, 0.2072, 0.4043, 0.3238, 0.4228, 0.3238, 0.4238, 0.3107, 0.4062, 0.3107, 0.4062, 0.3107, 0.4238, 0.3107, 0.4228, 0.3066, 0.4043, 0.3066, 0.4228, 0.125, 0.4043, 0.125, 0.4062, 0.1208, 0.4238, 0.1208, 0.4238, 0.1208, 0.4062, 0.1208, 0.4043, 0.1078, 0.4228, 0.1078, 0.4228, 0.2244, 0.4043, 0.2244, 0.4062, 0.2158, 0.4238, 0.2158, 0.4238, 0.2158, 0.4062, 0.2158, 0.4043, 0.2072, 0.4228, 0.2072, 0.4228, 0.3238, 0.4043, 0.3238, 0.4062, 0.3107, 0.4238, 0.3107, 0.4238, 0.3107, 0.4062, 0.3107, 0.4043, 0.3066, 0.4228, 0.3066, 0.4445, 0.125, 0.4228, 0.125, 0.4238, 0.1208, 0.4445, 0.1208, 0.4445, 0.1208, 0.4238, 0.1208, 0.4228, 0.1078, 0.4445, 0.1078, 0.4445, 0.2244, 0.4228, 0.2244, 0.4238, 0.2158, 0.4445, 0.2158, 0.4445, 0.2158, 0.4238, 0.2158, 0.4228, 0.2072, 0.4445, 0.2072, 0.4445, 0.3238, 0.4228, 0.3238, 0.4238, 0.3107, 0.4445, 0.3107, 0.4445, 0.3107, 0.4238, 0.3107, 0.4228, 0.3066, 0.4445, 0.3066, 0.4663, 0.125, 0.4445, 0.125, 0.4445, 0.1208, 0.4653, 0.1208, 0.4653, 0.1208, 0.4445, 0.1208, 0.4445, 0.1078, 0.4663, 0.1078, 0.4663, 0.2244, 0.4445, 0.2244, 0.4445, 0.2158, 0.4653, 0.2158, 0.4653, 0.2158, 0.4445, 0.2158, 0.4445, 0.2072, 0.4663, 0.2072, 0.4663, 0.3238, 0.4445, 0.3238, 0.4445, 0.3107, 0.4653, 0.3107, 0.4653, 0.3107, 0.4445, 0.3107, 0.4445, 0.3066, 0.4663, 0.3066, 0.4847, 0.125, 0.4663, 0.125, 0.4653, 0.1208, 0.4829, 0.1208, 0.4829, 0.1208, 0.4653, 0.1208, 0.4663, 0.1078, 0.4847, 0.1078, 0.4847, 0.2244, 0.4663, 0.2244, 0.4653, 0.2158, 0.4829, 0.2158, 0.4829, 0.2158, 0.4653, 0.2158, 0.4663, 0.2072, 0.4847, 0.2072, 0.4847, 0.3238, 0.4663, 0.3238, 0.4653, 0.3107, 0.4829, 0.3107, 0.4829, 0.3107, 0.4653, 0.3107, 0.4663, 0.3066, 0.4847, 0.3066, 0.4228, 0.125, 0.4043, 0.125, 0.4062, 0.1208, 0.4238, 0.1208, 0.4238, 0.1208, 0.4062, 0.1208, 0.4043, 0.1078, 0.4228, 0.1078, 0.4228, 0.2244, 0.4043, 0.2244, 0.4062, 0.2158, 0.4238, 0.2158, 0.4238, 0.2158, 0.4062, 0.2158, 0.4043, 0.2072, 0.4228, 0.2072, 0.4228, 0.3238, 0.4043, 0.3238, 0.4062, 0.3107, 0.4238, 0.3107, 0.4238, 0.3107, 0.4062, 0.3107, 0.4043, 0.3066, 0.4228, 0.3066, 0.4445, 0.125, 0.4228, 0.125, 0.4238, 0.1208, 0.4445, 0.1208, 0.4445, 0.1208, 0.4238, 0.1208, 0.4228, 0.1078, 0.4445, 0.1078, 0.4445, 0.2244, 0.4228, 0.2244, 0.4238, 0.2158, 0.4445, 0.2158, 0.4445, 0.2158, 0.4238, 0.2158, 0.4228, 0.2072, 0.4445, 0.2072, 0.4445, 0.3238, 0.4228, 0.3238, 0.4238, 0.3107, 0.4445, 0.3107, 0.4445, 0.3107, 0.4238, 0.3107, 0.4228, 0.3066, 0.4445, 0.3066, 0.4663, 0.125, 0.4445, 0.125, 0.4445, 0.1208, 0.4653, 0.1208, 0.4653, 0.1208, 0.4445, 0.1208, 0.4445, 0.1078, 0.4663, 0.1078, 0.4663, 0.2244, 0.4445, 0.2244, 0.4445, 0.2158, 0.4653, 0.2158, 0.4653, 0.2158, 0.4445, 0.2158, 0.4445, 0.2072, 0.4663, 0.2072, 0.4663, 0.3238, 0.4445, 0.3238, 0.4445, 0.3107, 0.4653, 0.3107, 0.4653, 0.3107, 0.4445, 0.3107, 0.4445, 0.3066, 0.4663, 0.3066, 0.4847, 0.125, 0.4663, 0.125, 0.4653, 0.1208, 0.4829, 0.1208, 0.4829, 0.1208, 0.4653, 0.1208, 0.4663, 0.1078, 0.4847, 0.1078, 0.4847, 0.2244, 0.4663, 0.2244, 0.4653, 0.2158, 0.4829, 0.2158, 0.4829, 0.2158, 0.4653, 0.2158, 0.4663, 0.2072, 0.4847, 0.2072, 0.4847, 0.3238, 0.4663, 0.3238, 0.4653, 0.3107, 0.4829, 0.3107, 0.4829, 0.3107, 0.4653, 0.3107, 0.4663, 0.3066, 0.4847, 0.3066, 0.4663, 0.125, 0.4847, 0.125, 0.4829, 0.1208, 0.4653, 0.1208, 0.4653, 0.1208, 0.4829, 0.1208, 0.4847, 0.1078, 0.4663, 0.1078, 0.4663, 0.2244, 0.4847, 0.2244, 0.4829, 0.2158, 0.4653, 0.2158, 0.4653, 0.2158, 0.4829, 0.2158, 0.4847, 0.2072, 0.4663, 0.2072, 0.4663, 0.3238, 0.4847, 0.3238, 0.4829, 0.3107, 0.4653, 0.3107, 0.4653, 0.3107, 0.4829, 0.3107, 0.4847, 0.3066, 0.4663, 0.3066, 0.4445, 0.125, 0.4663, 0.125, 0.4653, 0.1208, 0.4445, 0.1208, 0.4445, 0.1208, 0.4653, 0.1208, 0.4663, 0.1078, 0.4445, 0.1078, 0.4445, 0.2244, 0.4663, 0.2244, 0.4653, 0.2158, 0.4445, 0.2158, 0.4445, 0.2158, 0.4653, 0.2158, 0.4663, 0.2072, 0.4445, 0.2072, 0.4445, 0.3238, 0.4663, 0.3238, 0.4653, 0.3107, 0.4445, 0.3107, 0.4445, 0.3107, 0.4653, 0.3107, 0.4663, 0.3066, 0.4445, 0.3066, 0.4228, 0.125, 0.4445, 0.125, 0.4445, 0.1208, 0.4238, 0.1208, 0.4238, 0.1208, 0.4445, 0.1208, 0.4445, 0.1078, 0.4228, 0.1078, 0.4228, 0.2244, 0.4445, 0.2244, 0.4445, 0.2158, 0.4238, 0.2158, 0.4238, 0.2158, 0.4445, 0.2158, 0.4445, 0.2072, 0.4228, 0.2072, 0.4228, 0.3238, 0.4445, 0.3238, 0.4445, 0.3107, 0.4238, 0.3107, 0.4238, 0.3107, 0.4445, 0.3107, 0.4445, 0.3066, 0.4228, 0.3066, 0.4043, 0.125, 0.4228, 0.125, 0.4238, 0.1208, 0.4062, 0.1208, 0.4062, 0.1208, 0.4238, 0.1208, 0.4228, 0.1078, 0.4043, 0.1078, 0.4043, 0.2244, 0.4228, 0.2244, 0.4238, 0.2158, 0.4062, 0.2158, 0.4062, 0.2158, 0.4238, 0.2158, 0.4228, 0.2072, 0.4043, 0.2072, 0.4043, 0.3238, 0.4228, 0.3238, 0.4238, 0.3107, 0.4062, 0.3107, 0.4062, 0.3107, 0.4238, 0.3107, 0.4228, 0.3066, 0.4043, 0.3066, 0.4663, 0.125, 0.4847, 0.125, 0.4829, 0.1208, 0.4653, 0.1208, 0.4653, 0.1208, 0.4829, 0.1208, 0.4847, 0.1078, 0.4663, 0.1078, 0.4663, 0.2244, 0.4847, 0.2244, 0.4829, 0.2158, 0.4653, 0.2158, 0.4653, 0.2158, 0.4829, 0.2158, 0.4847, 0.2072, 0.4663, 0.2072, 0.4663, 0.3238, 0.4847, 0.3238, 0.4829, 0.3107, 0.4653, 0.3107, 0.4653, 0.3107, 0.4829, 0.3107, 0.4847, 0.3066, 0.4663, 0.3066, 0.4445, 0.125, 0.4663, 0.125, 0.4653, 0.1208, 0.4445, 0.1208, 0.4445, 0.1208, 0.4653, 0.1208, 0.4663, 0.1078, 0.4445, 0.1078, 0.4445, 0.2244, 0.4663, 0.2244, 0.4653, 0.2158, 0.4445, 0.2158, 0.4445, 0.2158, 0.4653, 0.2158, 0.4663, 0.2072, 0.4445, 0.2072, 0.4445, 0.3238, 0.4663, 0.3238, 0.4653, 0.3107, 0.4445, 0.3107, 0.4445, 0.3107, 0.4653, 0.3107, 0.4663, 0.3066, 0.4445, 0.3066, 0.4445, 0.01695, 0.4445, 0.1078, 0.4663, 0.1078, 0.4663, 0.01695, 0.4228, 0.01695, 0.4228, 0.1078, 0.4445, 0.1078, 0.4445, 0.01695, 0.4445, 0.125, 0.4445, 0.2072, 0.4663, 0.2072, 0.4663, 0.125, 0.4228, 0.125, 0.4228, 0.2072, 0.4445, 0.2072, 0.4445, 0.125, 0.4445, 0.2244, 0.4445, 0.3066, 0.4663, 0.3066, 0.4663, 0.2244, 0.4228, 0.2244, 0.4228, 0.3066, 0.4445, 0.3066, 0.4445, 0.2244, 0.4228, 0.3238, 0.4228, 0.4146, 0.4445, 0.4146, 0.4445, 0.3238, 0.4445, 0.3238, 0.4445, 0.4146, 0.4663, 0.4146, 0.4663, 0.3238, 0.4663, 0.3238, 0.4663, 0.4146, 0.4847, 0.4146, 0.4847, 0.3238, 0.4663, 0.2244, 0.4663, 0.3066, 0.4847, 0.3066, 0.4847, 0.2244, 0.4663, 0.125, 0.4663, 0.2072, 0.4847, 0.2072, 0.4847, 0.125, 0.4663, 0.01695, 0.4663, 0.1078, 0.4847, 0.1078, 0.4847, 0.01695, 0.4043, 0.3238, 0.4043, 0.4146, 0.4228, 0.4146, 0.4228, 0.3238, 0.4043, 0.2244, 0.4043, 0.3066, 0.4228, 0.3066, 0.4228, 0.2244, 0.4043, 0.125, 0.4043, 0.2072, 0.4228, 0.2072, 0.4228, 0.125, 0.4043, 0.01695, 0.4043, 0.1078, 0.4228, 0.1078, 0.4228, 0.01695, 0.4228, 0.3238, 0.4228, 0.4146, 0.4445, 0.4146, 0.4445, 0.3238, 0.4228, 0.2244, 0.4228, 0.3066, 0.4445, 0.3066, 0.4445, 0.2244, 0.4228, 0.125, 0.4228, 0.2072, 0.4445, 0.2072, 0.4445, 0.125, 0.4228, 0.01695, 0.4228, 0.1078, 0.4445, 0.1078, 0.4445, 0.01695, 0.4445, 0.3238, 0.4445, 0.4146, 0.4663, 0.4146, 0.4663, 0.3238, 0.4445, 0.2244, 0.4445, 0.3066, 0.4663, 0.3066, 0.4663, 0.2244, 0.4445, 0.125, 0.4445, 0.2072, 0.4663, 0.2072, 0.4663, 0.125, 0.4445, 0.01695, 0.4445, 0.1078, 0.4663, 0.1078, 0.4663, 0.01695, 0.4663, 0.3238, 0.4663, 0.4146, 0.4847, 0.4146, 0.4847, 0.3238, 0.4663, 0.2244, 0.4663, 0.3066, 0.4847, 0.3066, 0.4847, 0.2244, 0.4663, 0.125, 0.4663, 0.2072, 0.4847, 0.2072, 0.4847, 0.125, 0.4663, 0.01695, 0.4663, 0.1078, 0.4847, 0.1078, 0.4847, 0.01695, 0.4847, 0.3238, 0.4847, 0.4146, 0.4663, 0.4146, 0.4663, 0.3238, 0.4847, 0.2244, 0.4847, 0.3066, 0.4663, 0.3066, 0.4663, 0.2244, 0.4847, 0.125, 0.4847, 0.2072, 0.4663, 0.2072, 0.4663, 0.125, 0.4847, 0.01695, 0.4847, 0.1078, 0.4663, 0.1078, 0.4663, 0.01695, 0.4663, 0.3238, 0.4663, 0.4146, 0.4445, 0.4146, 0.4445, 0.3238, 0.4663, 0.2244, 0.4663, 0.3066, 0.4445, 0.3066, 0.4445, 0.2244, 0.4663, 0.125, 0.4663, 0.2072, 0.4445, 0.2072, 0.4445, 0.125, 0.4663, 0.01695, 0.4663, 0.1078, 0.4445, 0.1078, 0.4445, 0.01695, 0.4445, 0.3238, 0.4445, 0.4146, 0.4228, 0.4146, 0.4228, 0.3238, 0.4445, 0.2244, 0.4445, 0.3066, 0.4228, 0.3066, 0.4228, 0.2244, 0.4445, 0.125, 0.4445, 0.2072, 0.4228, 0.2072, 0.4228, 0.125, 0.4445, 0.01695, 0.4445, 0.1078, 0.4228, 0.1078, 0.4228, 0.01695, 0.4228, 0.3238, 0.4228, 0.4146, 0.4043, 0.4146, 0.4043, 0.3238, 0.4228, 0.2244, 0.4228, 0.3066, 0.4043, 0.3066, 0.4043, 0.2244, 0.4228, 0.125, 0.4228, 0.2072, 0.4043, 0.2072, 0.4043, 0.125, 0.4228, 0.01695, 0.4228, 0.1078, 0.4043, 0.1078, 0.4043, 0.01695, 0.4847, 0.3238, 0.4847, 0.4146, 0.4663, 0.4146, 0.4663, 0.3238, 0.4847, 0.2244, 0.4847, 0.3066, 0.4663, 0.3066, 0.4663, 0.2244, 0.4847, 0.125, 0.4847, 0.2072, 0.4663, 0.2072, 0.4663, 0.125, 0.4847, 0.01695, 0.4847, 0.1078, 0.4663, 0.1078, 0.4663, 0.01695, 0.4663, 0.3238, 0.4663, 0.4146, 0.4445, 0.4146, 0.4445, 0.3238, 0.4663, 0.2244, 0.4663, 0.3066, 0.4445, 0.3066, 0.4445, 0.2244, 0.4663, 0.125, 0.4663, 0.2072, 0.4445, 0.2072, 0.4445, 0.125, 0.4663, 0.01695, 0.4663, 0.1078, 0.4445, 0.1078, 0.4445, 0.01695, 0.4445, 0.3238, 0.4445, 0.4146, 0.4228, 0.4146, 0.4228, 0.3238, 0.4445, 0.2244, 0.4445, 0.3066, 0.4228, 0.3066, 0.4228, 0.2244, 0.4445, 0.125, 0.4445, 0.2072, 0.4228, 0.2072, 0.4228, 0.125, 0.4445, 0.01695, 0.4445, 0.1078, 0.4228, 0.1078, 0.4228, 0.01695, 0.4228, 0.3238, 0.4228, 0.4146, 0.4043, 0.4146, 0.4043, 0.3238, 0.4228, 0.2244, 0.4228, 0.3066, 0.4043, 0.3066, 0.4043, 0.2244, 0.4228, 0.125, 0.4228, 0.2072, 0.4043, 0.2072, 0.4043, 0.125, 0.4228, 0.01695, 0.4228, 0.1078, 0.4043, 0.1078, 0.4043, 0.01695, 0.4043, 0.3238, 0.4043, 0.4146, 0.4228, 0.4146, 0.4228, 0.3238, 0.4043, 0.2244, 0.4043, 0.3066, 0.4228, 0.3066, 0.4228, 0.2244, 0.4043, 0.125, 0.4043, 0.2072, 0.4228, 0.2072, 0.4228, 0.125, 0.4043, 0.01695, 0.4043, 0.1078, 0.4228, 0.1078, 0.4228, 0.01695, 0.4217, 0.421, 0.4023, 0.421, 0.4023, 0.4282, 0.4217, 0.4282, 0.4663, 0.4146, 0.4847, 0.4146, 0.4867, 0.421, 0.4673, 0.421, 0.4663, 0.4146, 0.4847, 0.4146, 0.4867, 0.421, 0.4673, 0.421, 0.4228, 0.4146, 0.4043, 0.4146, 0.4023, 0.421, 0.4217, 0.421, 0.4445, 0.4146, 0.4228, 0.4146, 0.4217, 0.421, 0.4445, 0.421, 0.4445, 0.4146, 0.4663, 0.4146, 0.4673, 0.421, 0.4445, 0.421, 0.4445, 0.4146, 0.4663, 0.4146, 0.4673, 0.421, 0.4445, 0.421, 0.4663, 0.4146, 0.4445, 0.4146, 0.4445, 0.421, 0.4673, 0.421, 0.4445, 0.4146, 0.4228, 0.4146, 0.4217, 0.421, 0.4445, 0.421, 0.4663, 0.4146, 0.4445, 0.4146, 0.4445, 0.421, 0.4673, 0.421, 0.4228, 0.4146, 0.4445, 0.4146, 0.4445, 0.421, 0.4217, 0.421, 0.4228, 0.4146, 0.4445, 0.4146, 0.4445, 0.421, 0.4217, 0.421, 0.4847, 0.4146, 0.4663, 0.4146, 0.4673, 0.421, 0.4867, 0.421, 0.4847, 0.4146, 0.4663, 0.4146, 0.4673, 0.421, 0.4867, 0.421, 0.4043, 0.4146, 0.4228, 0.4146, 0.4217, 0.421, 0.4023, 0.421, 0.4043, 0.4146, 0.4228, 0.4146, 0.4217, 0.421, 0.4023, 0.421, 0.4445, 0.2343, 0.4673, 0.2389, 0.4656, 0.243, 0.4445, 0.2388, 0.4673, 0.421, 0.4867, 0.421, 0.4867, 0.4282, 0.4673, 0.4282, 0.4445, 0.421, 0.4217, 0.421, 0.4217, 0.4282, 0.4445, 0.4282, 0.4445, 0.421, 0.4673, 0.421, 0.4673, 0.4282, 0.4445, 0.4282, 0.4673, 0.421, 0.4445, 0.421, 0.4445, 0.4282, 0.4673, 0.4282, 0.4217, 0.421, 0.4445, 0.421, 0.4445, 0.4282, 0.4217, 0.4282, 0.4867, 0.421, 0.4673, 0.421, 0.4673, 0.4282, 0.4867, 0.4282, 0.4023, 0.421, 0.4217, 0.421, 0.4217, 0.4282, 0.4023, 0.4282, 0.4673, 0.421, 0.4867, 0.421, 0.4867, 0.4282, 0.4673, 0.4282, 0.4217, 0.421, 0.4023, 0.421, 0.4023, 0.4282, 0.4217, 0.4282, 0.4445, 0.421, 0.4673, 0.421, 0.4673, 0.4282, 0.4445, 0.4282, 0.4673, 0.421, 0.4445, 0.421, 0.4445, 0.4282, 0.4673, 0.4282, 0.4445, 0.421, 0.4217, 0.421, 0.4217, 0.4282, 0.4445, 0.4282, 0.4217, 0.421, 0.4445, 0.421, 0.4445, 0.4282, 0.4217, 0.4282, 0.4867, 0.421, 0.4673, 0.421, 0.4673, 0.4282, 0.4867, 0.4282, 0.4023, 0.421, 0.4217, 0.421, 0.4217, 0.4282, 0.4023, 0.4282, 0.4269, 0.4314, 0.4445, 0.4314, 0.4445, 0.4263, 0.4269, 0.4263, 0.4673, 0.3491, 0.4445, 0.3536, 0.4445, 0.3491, 0.4656, 0.3449, 0.4445, 0.3536, 0.4217, 0.3491, 0.4234, 0.3449, 0.4445, 0.3491, 0.4217, 0.2389, 0.4445, 0.2343, 0.4445, 0.2388, 0.4234, 0.243, 0.4867, 0.3361, 0.4673, 0.3491, 0.4656, 0.3449, 0.4835, 0.333, 0.4023, 0.2518, 0.4217, 0.2389, 0.4234, 0.243, 0.4055, 0.255, 0.4996, 0.3168, 0.4867, 0.3361, 0.4835, 0.333, 0.4955, 0.3151, 0.3894, 0.2711, 0.4023, 0.2518, 0.4055, 0.255, 0.3936, 0.2729, 0.5042, 0.294, 0.4996, 0.3168, 0.4955, 0.3151, 0.4997, 0.294, 0.3849, 0.294, 0.3894, 0.2711, 0.3936, 0.2729, 0.3894, 0.294, 0.4996, 0.2711, 0.5042, 0.294, 0.4997, 0.294, 0.4955, 0.2729, 0.3894, 0.3168, 0.3849, 0.294, 0.3894, 0.294, 0.3936, 0.3151, 0.4867, 0.2518, 0.4996, 0.2711, 0.4955, 0.2729, 0.4835, 0.255, 0.4023, 0.3361, 0.3894, 0.3168, 0.3936, 0.3151, 0.4055, 0.333, 0.4673, 0.2389, 0.4867, 0.2518, 0.4835, 0.255, 0.4656, 0.243, 0.4217, 0.3491, 0.4023, 0.3361, 0.4055, 0.333, 0.4234, 0.3449, 0.4445, 0.3401, 0.4622, 0.3366, 0.4656, 0.3449, 0.4445, 0.3491, 0.4622, 0.3366, 0.4771, 0.3266, 0.4835, 0.333, 0.4656, 0.3449, 0.4771, 0.3266, 0.4871, 0.3116, 0.4955, 0.3151, 0.4835, 0.333, 0.4871, 0.3116, 0.4906, 0.294, 0.4997, 0.294, 0.4955, 0.3151, 0.4906, 0.294, 0.4871, 0.2763, 0.4955, 0.2729, 0.4997, 0.294, 0.4871, 0.2763, 0.4771, 0.2613, 0.4835, 0.255, 0.4955, 0.2729, 0.4771, 0.2613, 0.4622, 0.2513, 0.4656, 0.243, 0.4835, 0.255, 0.4622, 0.2513, 0.4445, 0.2478, 0.4445, 0.2388, 0.4656, 0.243, 0.4445, 0.2478, 0.4269, 0.2513, 0.4234, 0.243, 0.4445, 0.2388, 0.4269, 0.2513, 0.4119, 0.2613, 0.4055, 0.255, 0.4234, 0.243, 0.4119, 0.2613, 0.4019, 0.2763, 0.3936, 0.2729, 0.4055, 0.255, 0.4019, 0.2763, 0.3984, 0.294, 0.3894, 0.294, 0.3936, 0.2729, 0.3984, 0.294, 0.4019, 0.3116, 0.3936, 0.3151, 0.3894, 0.294, 0.4019, 0.3116, 0.4119, 0.3266, 0.4055, 0.333, 0.3936, 0.3151, 0.4119, 0.3266, 0.4269, 0.3366, 0.4234, 0.3449, 0.4055, 0.333, 0.4269, 0.3366, 0.4445, 0.3401, 0.4445, 0.3491, 0.4234, 0.3449, 0.437, 0.4263, 0.4306, 0.4263, 0.4306, 0.1839, 0.437, 0.1839, 0.4771, 0.4314, 0.4622, 0.4314, 0.4622, 0.4263, 0.4771, 0.4263, 0.4119, 0.4314, 0.4269, 0.4314, 0.4269, 0.4263, 0.4119, 0.4263, 0.4622, 0.4314, 0.4771, 0.4314, 0.4771, 0.4263, 0.4622, 0.4263, 0.4269, 0.4314, 0.4119, 0.4314, 0.4119, 0.4263, 0.4269, 0.4263, 0.4445, 0.4314, 0.4622, 0.4314, 0.4622, 0.4263, 0.4445, 0.4263, 0.4622, 0.4314, 0.4445, 0.4314, 0.4445, 0.4263, 0.4622, 0.4263, 0.4445, 0.4314, 0.4269, 0.4314, 0.4269, 0.4263, 0.4445, 0.4263, 0.4269, 0.4314, 0.4445, 0.4314, 0.4445, 0.4263, 0.4269, 0.4263, 0.4771, 0.4314, 0.4622, 0.4314, 0.4622, 0.4263, 0.4771, 0.4263, 0.4119, 0.4314, 0.4269, 0.4314, 0.4269, 0.4263, 0.4119, 0.4263, 0.4269, 0.4314, 0.4119, 0.4314, 0.4119, 0.4263, 0.4269, 0.4263, 0.4622, 0.4314, 0.4771, 0.4314, 0.4771, 0.4263, 0.4622, 0.4263, 0.4445, 0.4314, 0.4269, 0.4314, 0.4269, 0.4263, 0.4445, 0.4263, 0.4445, 0.4314, 0.4622, 0.4314, 0.4622, 0.4263, 0.4445, 0.4263, 0.4622, 0.4314, 0.4445, 0.4314, 0.4445, 0.4263, 0.4622, 0.4263, 0.4445, 0.3137, 0.4521, 0.3122, 0.4622, 0.3366, 0.4445, 0.3401, 0.4521, 0.3122, 0.4584, 0.3079, 0.4771, 0.3266, 0.4622, 0.3366, 0.4584, 0.3079, 0.4627, 0.3015, 0.4871, 0.3116, 0.4771, 0.3266, 0.4627, 0.3015, 0.4642, 0.294, 0.4906, 0.294, 0.4871, 0.3116, 0.4642, 0.294, 0.4627, 0.2864, 0.4871, 0.2763, 0.4906, 0.294, 0.4627, 0.2864, 0.4584, 0.28, 0.4771, 0.2613, 0.4871, 0.2763, 0.4584, 0.28, 0.4521, 0.2758, 0.4622, 0.2513, 0.4771, 0.2613, 0.4521, 0.2758, 0.4445, 0.2743, 0.4445, 0.2478, 0.4622, 0.2513, 0.4445, 0.2743, 0.437, 0.2758, 0.4269, 0.2513, 0.4445, 0.2478, 0.437, 0.2758, 0.4306, 0.28, 0.4119, 0.2613, 0.4269, 0.2513, 0.4306, 0.28, 0.4263, 0.2864, 0.4019, 0.2763, 0.4119, 0.2613, 0.4263, 0.2864, 0.4248, 0.294, 0.3984, 0.294, 0.4019, 0.2763, 0.4248, 0.294, 0.4263, 0.3015, 0.4019, 0.3116, 0.3984, 0.294, 0.4263, 0.3015, 0.4306, 0.3079, 0.4119, 0.3266, 0.4019, 0.3116, 0.4306, 0.3079, 0.437, 0.3122, 0.4269, 0.3366, 0.4119, 0.3266, 0.437, 0.3122, 0.4445, 0.3137, 0.4445, 0.3401, 0.4269, 0.3366, 0.4521, 0.3122, 0.4445, 0.3137, 0.437, 0.3122, 0.4306, 0.3079, 0.4263, 0.3015, 0.4248, 0.294, 0.4263, 0.2864, 0.4306, 0.28, 0.437, 0.2758, 0.4445, 0.2743, 0.4521, 0.2758, 0.4584, 0.28, 0.4627, 0.2864, 0.4642, 0.294, 0.4627, 0.3015, 0.4584, 0.3079, 0.4445, 0.4263, 0.4521, 0.4263, 0.4521, 0.1839, 0.4445, 0.1839, 0.4521, 0.4263, 0.4445, 0.4263, 0.4445, 0.1839, 0.4521, 0.1839, 0.4445, 0.4263, 0.437, 0.4263, 0.437, 0.1839, 0.4445, 0.1839, 0.437, 0.4263, 0.4445, 0.4263, 0.4445, 0.1839, 0.437, 0.1839, 0.4584, 0.4263, 0.4521, 0.4263, 0.4521, 0.1839, 0.4584, 0.1839, 0.4306, 0.4263, 0.437, 0.4263, 0.437, 0.1839, 0.4306, 0.1839, 0.437, 0.4263, 0.4306, 0.4263, 0.4306, 0.1839, 0.437, 0.1839, 0.4521, 0.4263, 0.4584, 0.4263, 0.4584, 0.1839, 0.4521, 0.1839, 0.4445, 0.4263, 0.437, 0.4263, 0.437, 0.1839, 0.4445, 0.1839, 0.4445, 0.4263, 0.4521, 0.4263, 0.4521, 0.1839, 0.4445, 0.1839, 0.4521, 0.4263, 0.4445, 0.4263, 0.4445, 0.1839, 0.4521, 0.1839, 0.437, 0.4263, 0.4445, 0.4263, 0.4445, 0.1839, 0.437, 0.1839, 0.4584, 0.4263, 0.4521, 0.4263, 0.4521, 0.1839, 0.4584, 0.1839, 0.4306, 0.4263, 0.437, 0.4263, 0.437, 0.1839, 0.4306, 0.1839, 0.4521, 0.4263, 0.4584, 0.4263, 0.4584, 0.1839, 0.4521, 0.1839])
me_cylinder_001.update()
me_cube_003 = bpy.data.meshes.new('Cube.003')
me_cube_003.from_pydata([(3.763, -0.4455, -2.2), (3.763, -0.4455, -0.228), (3.763, 0.4455, -2.2), (3.763, 0.4455, -0.228), (6.237, -0.4455, -2.2), (6.237, -0.4455, -0.228), (6.237, 0.4455, -2.2), (6.237, 0.4455, -0.228)], [], [(0, 1, 3, 2), (2, 3, 7, 6), (6, 7, 5, 4), (4, 5, 1, 0), (2, 6, 4, 0), (7, 3, 1, 5)])
_uv = me_cube_003.uv_layers.new(name='UVMap')
_uv.uv.foreach_set('vector', [0.4728, 0.2812, 0.4162, 0.2812, 0.4162, 0.3067, 0.4728, 0.3067, 0.4728, 0.2585, 0.4162, 0.2585, 0.4162, 0.3295, 0.4728, 0.3295, 0.4728, 0.3067, 0.4162, 0.3067, 0.4162, 0.2812, 0.4728, 0.2812, 0.4728, 0.3295, 0.4162, 0.3295, 0.4162, 0.2585, 0.4728, 0.2585, 0.4317, 0.2585, 0.4317, 0.3295, 0.4573, 0.3295, 0.4573, 0.2585, 0.4317, 0.3295, 0.4317, 0.2585, 0.4573, 0.2585, 0.4573, 0.3295])
me_cube_003.update()

# ---- objects
ob_cube = bpy.data.objects.new('Cube', me_cube)
ob_light = bpy.data.objects.new('Light', light_light)
ob_camera = bpy.data.objects.new('Camera', cam_camera)
ob_cube_001 = bpy.data.objects.new('Cube.001', me_cube_001)
ob_cube_002 = bpy.data.objects.new('Cube.002', me_cube_002)
ob_cylinder = bpy.data.objects.new('Cylinder', me_cylinder)
ob_cylinder_001 = bpy.data.objects.new('Cylinder.001', me_cylinder_001)
ob_cube_003 = bpy.data.objects.new('Cube.003', me_cube_003)

# ---- transforms, parenting, visibility, modifiers, constraints
ob_cube.location = (0.0, 0.0, 0.0)
ob_cube.lock_rotations_4d = False
ob_cube.empty_display_type = 'ARROWS'
ob_cube.lineart.crease_threshold = 0.0
_m = ob_cube.modifiers.new('Array', 'ARRAY')
_m.count = 1
ob_light.location = (4.076, 1.005, 5.904)
ob_light.rotation_euler = (0.6503, 0.05522, 1.866)
ob_light.lock_rotations_4d = False
ob_light.empty_display_type = 'ARROWS'
ob_light.color = (0.0, 0.0, 0.0, 0.0)
ob_light.lineart.crease_threshold = 0.0
ob_camera.location = (7.359, -6.926, 4.958)
ob_camera.rotation_euler = (1.109, 0.0, 0.8149)
ob_camera.lock_rotations_4d = False
ob_camera.empty_display_type = 'ARROWS'
ob_camera.color = (0.0, 0.0, 0.0, 0.0)
ob_camera.display_type = 'WIRE'
ob_camera.lineart.crease_threshold = 0.0
ob_cube_001.location = (0.0, 0.0, 0.0)
ob_cube_002.location = (0.0, 0.0, 0.0)
ob_cylinder.location = (0.0, 0.0, 0.0)
ob_cylinder_001.location = (0.0, 0.0, 0.0)
ob_cube_003.location = (0.0, 0.0, 0.0)

# ---- collection membership
col_collection.objects.link(ob_cube)
col_collection.objects.link(ob_light)
col_collection.objects.link(ob_camera)
col_collection.objects.link(ob_cube_001)
col_collection.objects.link(ob_cube_002)
col_collection.objects.link(ob_cylinder)
col_collection.objects.link(ob_cylinder_001)
col_collection.objects.link(ob_cube_003)

# ---- scene / render settings (as saved in the file)
scene.camera = ob_camera
scene.frame_start = 1; scene.frame_end = 250; scene.frame_set(-25)
scene.render.engine = 'BLENDER_EEVEE_NEXT'
bpy.context.view_layer.update()
